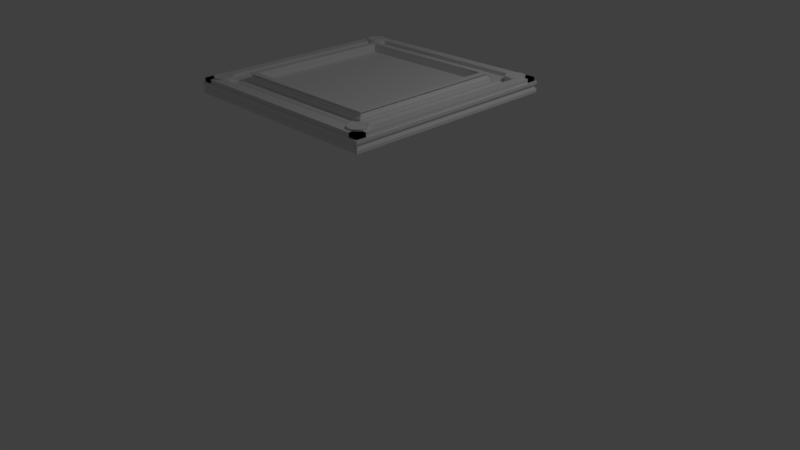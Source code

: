 # Source: Game_Table.blend  (saved by Blender 2.77.0; exported with 4.5.12 LTS)
import bpy
from mathutils import Matrix  # noqa: F401  (used for matrix-valued properties, if any)

bpy.ops.wm.read_factory_settings(use_empty=True)
scene = bpy.context.scene
scene.name = 'Scene'

# ---- collections
col_collection_1 = bpy.data.collections.new('Collection 1'); scene.collection.children.link(col_collection_1)

# ---- materials (node trees are filled in below, after node groups)
mat_material = bpy.data.materials.new('Material')
mat_material.alpha_threshold = 0.0
mat_material.use_transparent_shadow = False
mat_material.roughness = 0.5
mat_material.line_color = (0.0, 0.0, 0.0, 1.0)

# ---- material node trees

# ---- world
world_world = bpy.data.worlds.new('World'); scene.world = world_world
world_world.color = (0.05088, 0.05088, 0.05088)
world_world.use_sun_shadow = False
world_world.sun_shadow_jitter_overblur = 0.0
world_world.cycles.sampling_method = 'MANUAL'

# ---- cameras
cam_camera = bpy.data.cameras.new('Camera')
cam_camera.clip_end = 100.0
cam_camera.lens = 35.0
cam_camera.sensor_width = 32.0
cam_camera.sensor_height = 18.0
cam_camera.ortho_scale = 7.314
cam_camera.dof.focus_distance = 0.0
cam_camera.dof.aperture_fstop = 128.0

# ---- lights
light_lamp = bpy.data.lights.new('Lamp', 'POINT')
light_lamp.transmission_factor = 0.0
light_lamp.cutoff_distance = 30.0
light_lamp.energy = 100.0
light_lamp.shadow_buffer_clip_start = 1.001
light_lamp.shadow_soft_size = 0.1
light_lamp.shadow_maximum_resolution = 0.006
light_lamp.use_absolute_resolution = True

# ---- meshes
me_cylinder_006 = bpy.data.meshes.new('Cylinder.006')
me_cylinder_006.from_pydata([(0.0, 1.0, -0.2319), (-1.421e-14, 1.0, 1.0), (0.1951, 0.9808, -0.2319), (0.1951, 0.9808, 1.0), (0.3827, 0.9239, -0.2319), (0.3827, 0.9239, 1.0), (0.5556, 0.8315, -0.2319), (0.5556, 0.8315, 1.0), (0.7071, 0.7071, -0.2319), (0.7071, 0.7071, 1.0), (0.8315, 0.5556, -0.2319), (0.8315, 0.5556, 1.0), (0.9239, 0.3827, -0.2319), (0.9239, 0.3827, 1.0), (0.9808, 0.1951, -0.2319), (0.9808, 0.1951, 1.0), (1.0, 7.55e-08, -0.2319), (1.0, 7.55e-08, 1.0), (0.9808, -0.1951, -0.2319), (0.9808, -0.1951, 1.0), (0.9239, -0.3827, -0.2319), (0.9239, -0.3827, 1.0), (0.8315, -0.5556, -0.2319), (0.8315, -0.5556, 1.0), (0.7071, -0.7071, -0.2319), (0.7071, -0.7071, 1.0), (0.5556, -0.8315, -0.2319), (0.5556, -0.8315, 1.0), (0.3827, -0.9239, -0.2319), (0.3827, -0.9239, 1.0), (0.1951, -0.9808, -0.2319), (0.1951, -0.9808, 1.0), (-3.258e-07, -1.0, -0.2319), (-3.258e-07, -1.0, 1.0), (-0.1951, -0.9808, -0.2319), (-0.1951, -0.9808, 1.0), (-0.3827, -0.9239, -0.2319), (-0.3827, -0.9239, 1.0), (-0.5556, -0.8315, -0.2319), (-0.5556, -0.8315, 1.0), (-0.7071, -0.7071, -0.2319), (-0.7071, -0.7071, 1.0), (-0.8315, -0.5556, -0.2319), (-0.8315, -0.5556, 1.0), (-0.9239, -0.3827, -0.2319), (-0.9239, -0.3827, 1.0), (-0.9808, -0.1951, -0.2319), (-0.9808, -0.1951, 1.0), (-1.0, 9.656e-07, -0.2319), (-1.0, 9.656e-07, 1.0), (-0.9808, 0.1951, -0.2319), (-0.9808, 0.1951, 1.0), (-0.9239, 0.3827, -0.2319), (-0.9239, 0.3827, 1.0), (-0.8315, 0.5556, -0.2319), (-0.8315, 0.5556, 1.0), (-0.7071, 0.7071, -0.2319), (-0.7071, 0.7071, 1.0), (-0.5556, 0.8315, -0.2319), (-0.5556, 0.8315, 1.0), (-0.3827, 0.9239, -0.2319), (-0.3827, 0.9239, 1.0), (-0.1951, 0.9808, -0.2319), (-0.1951, 0.9808, 1.0), (0.1561, 0.7846, 1.0), (2.803e-08, 0.8, 1.0), (0.3061, 0.7391, 1.0), (0.4445, 0.6652, 1.0), (0.5657, 0.5657, 1.0), (0.6652, 0.4445, 1.0), (0.7391, 0.3061, 1.0), (0.7846, 0.1561, 1.0), (0.8, 1.211e-07, 1.0), (0.7846, -0.1561, 1.0), (0.7391, -0.3061, 1.0), (0.6652, -0.4445, 1.0), (0.5657, -0.5657, 1.0), (0.4445, -0.6652, 1.0), (0.3061, -0.7391, 1.0), (0.1561, -0.7846, 1.0), (-2.326e-07, -0.8, 1.0), (-0.1561, -0.7846, 1.0), (-0.3061, -0.7391, 1.0), (-0.4445, -0.6652, 1.0), (-0.5657, -0.5657, 1.0), (-0.6652, -0.4445, 1.0), (-0.7391, -0.3061, 1.0), (-0.7846, -0.1561, 1.0), (-0.8, 8.332e-07, 1.0), (-0.7846, 0.1561, 1.0), (-0.7391, 0.3061, 1.0), (-0.6652, 0.4445, 1.0), (-0.5657, 0.5657, 1.0), (-0.4445, 0.6652, 1.0), (-0.3061, 0.7391, 1.0), (-0.1561, 0.7846, 1.0), (0.1317, 0.6622, 0.9659), (3.819e-08, 0.6752, 0.9659), (0.2584, 0.6238, 0.9659), (0.3751, 0.5614, 0.9659), (0.4774, 0.4774, 0.9659), (0.5614, 0.3751, 0.9659), (0.6238, 0.2584, 0.9659), (0.6622, 0.1317, 0.9659), (0.6752, 1.487e-07, 0.9659), (0.6622, -0.1317, 0.9659), (0.6238, -0.2584, 0.9659), (0.5614, -0.3751, 0.9659), (0.4774, -0.4774, 0.9659), (0.3751, -0.5614, 0.9659), (0.2584, -0.6238, 0.9659), (0.1317, -0.6622, 0.9659), (-1.818e-07, -0.6752, 0.9659), (-0.1317, -0.6622, 0.9659), (-0.2584, -0.6238, 0.9659), (-0.3751, -0.5614, 0.9659), (-0.4774, -0.4774, 0.9659), (-0.5614, -0.3751, 0.9659), (-0.6238, -0.2584, 0.9659), (-0.6622, -0.1317, 0.9659), (-0.6752, 7.497e-07, 0.9659), (-0.6622, 0.1317, 0.9659), (-0.6238, 0.2584, 0.9659), (-0.5614, 0.3751, 0.9659), (-0.4774, 0.4774, 0.9659), (-0.3751, 0.5614, 0.9659), (-0.2584, 0.6238, 0.9659), (-0.1317, 0.6622, 0.9659), (-1.227e-14, 1.0, 0.8321), (0.1951, 0.9808, 0.8321), (0.3827, 0.9239, 0.8321), (0.5556, 0.8315, 0.8321), (0.7071, 0.7071, 0.8321), (0.8315, 0.5556, 0.8321), (0.9239, 0.3827, 0.8321), (0.9808, 0.1951, 0.8321), (1.0, 7.55e-08, 0.8321), (0.9808, -0.1951, 0.8321), (0.9239, -0.3827, 0.8321), (0.8315, -0.5556, 0.8321), (0.7071, -0.7071, 0.8321), (0.5556, -0.8315, 0.8321), (0.3827, -0.9239, 0.8321), (0.1951, -0.9808, 0.8321), (-3.258e-07, -1.0, 0.8321), (-0.1951, -0.9808, 0.8321), (-0.3827, -0.9239, 0.8321), (-0.5556, -0.8315, 0.8321), (-0.7071, -0.7071, 0.8321), (-0.8315, -0.5556, 0.8321), (-0.9239, -0.3827, 0.8321), (-0.9808, -0.1951, 0.8321), (-1.0, 9.656e-07, 0.8321), (-0.9808, 0.1951, 0.8321), (-0.9239, 0.3827, 0.8321), (-0.8315, 0.5556, 0.8321), (-0.7071, 0.7071, 0.8321), (-0.5556, 0.8315, 0.8321), (-0.3827, 0.9239, 0.8321), (-0.1951, 0.9808, 0.8321), (0.1951, 0.9808, 0.6113), (0.3827, 0.9239, 0.6113), (0.5556, 0.8315, 0.6113), (0.7071, 0.7071, 0.6113), (0.8315, 0.5556, 0.6113), (0.9239, 0.3827, 0.6113), (0.9808, 0.1951, 0.6113), (1.0, 7.55e-08, 0.6113), (0.9808, -0.1951, 0.6113), (0.9239, -0.3827, 0.6113), (0.8315, -0.5556, 0.6113), (0.7071, -0.7071, 0.6113), (0.5556, -0.8315, 0.6113), (0.3827, -0.9239, 0.6113), (0.1951, -0.9808, 0.6113), (-3.258e-07, -1.0, 0.6113), (-0.1951, -0.9808, 0.6113), (-0.3827, -0.9239, 0.6113), (-0.5556, -0.8315, 0.6113), (-0.7071, -0.7071, 0.6113), (-0.8315, -0.5556, 0.6113), (-0.9239, -0.3827, 0.6113), (-0.9808, -0.1951, 0.6113), (-1.0, 9.656e-07, 0.6113), (-0.9808, 0.1951, 0.6113), (-0.9239, 0.3827, 0.6113), (-0.8315, 0.5556, 0.6113), (-0.7071, 0.7071, 0.6113), (-0.5556, 0.8315, 0.6113), (-0.3827, 0.9239, 0.6113), (-0.1951, 0.9808, 0.6113), (-9.727e-15, 1.0, 0.6113), (9.595e-09, 0.9315, 0.7217), (0.1817, 0.9136, 0.7217), (0.3565, 0.8606, 0.7217), (0.5175, 0.7746, 0.7217), (0.6587, 0.6587, 0.7217), (0.7746, 0.5175, 0.7217), (0.8606, 0.3565, 0.7217), (0.9136, 0.1817, 0.7217), (0.9315, 9.111e-08, 0.7217), (0.9136, -0.1817, 0.7217), (0.8606, -0.3565, 0.7217), (0.7746, -0.5175, 0.7217), (0.6587, -0.6587, 0.7217), (0.5175, -0.7746, 0.7217), (0.3565, -0.8606, 0.7217), (0.1817, -0.9136, 0.7217), (-2.939e-07, -0.9315, 0.7217), (-0.1817, -0.9136, 0.7217), (-0.3565, -0.8606, 0.7217), (-0.5175, -0.7746, 0.7217), (-0.6587, -0.6587, 0.7217), (-0.7746, -0.5175, 0.7217), (-0.8606, -0.3565, 0.7217), (-0.9136, -0.1817, 0.7217), (-0.9315, 9.203e-07, 0.7217), (-0.9136, 0.1817, 0.7217), (-0.8606, 0.3565, 0.7217), (-0.7746, 0.5175, 0.7217), (-0.6587, 0.6587, 0.7217), (-0.5175, 0.7746, 0.7217), (-0.3565, 0.8606, 0.7217), (-0.1817, 0.9136, 0.7217), (0.1216, 0.6115, 0.9842), (4.179e-08, 0.6235, 0.9842), (0.2386, 0.576, 0.9842), (0.3464, 0.5184, 0.9842), (0.4408, 0.4408, 0.9842), (0.5184, 0.3464, 0.9842), (0.576, 0.2386, 0.9842), (0.6115, 0.1216, 0.9842), (0.6235, 1.617e-07, 0.9842), (0.6115, -0.1216, 0.9842), (0.576, -0.2386, 0.9842), (0.5184, -0.3464, 0.9842), (0.4408, -0.4408, 0.9842), (0.3464, -0.5184, 0.9842), (0.2386, -0.576, 0.9842), (0.1216, -0.6115, 0.9842), (-1.614e-07, -0.6235, 0.9842), (-0.1216, -0.6115, 0.9842), (-0.2386, -0.576, 0.9842), (-0.3464, -0.5184, 0.9842), (-0.4408, -0.4408, 0.9842), (-0.5184, -0.3464, 0.9842), (-0.576, -0.2386, 0.9842), (-0.6115, -0.1216, 0.9842), (-0.6235, 7.167e-07, 0.9842), (-0.6115, 0.1216, 0.9842), (-0.576, 0.2386, 0.9842), (-0.5184, 0.3464, 0.9842), (-0.4408, 0.4409, 0.9842), (-0.3464, 0.5184, 0.9842), (-0.2386, 0.576, 0.9842), (-0.1216, 0.6115, 0.9842)], [], [(128, 1, 3, 129), (129, 3, 5, 130), (130, 5, 7, 131), (131, 7, 9, 132), (132, 9, 11, 133), (133, 11, 13, 134), (134, 13, 15, 135), (135, 15, 17, 136), (136, 17, 19, 137), (137, 19, 21, 138), (138, 21, 23, 139), (139, 23, 25, 140), (140, 25, 27, 141), (141, 27, 29, 142), (142, 29, 31, 143), (143, 31, 33, 144), (144, 33, 35, 145), (145, 35, 37, 146), (146, 37, 39, 147), (147, 39, 41, 148), (148, 41, 43, 149), (149, 43, 45, 150), (150, 45, 47, 151), (151, 47, 49, 152), (152, 49, 51, 153), (153, 51, 53, 154), (154, 53, 55, 155), (155, 55, 57, 156), (156, 57, 59, 157), (157, 59, 61, 158), (23, 21, 74, 75), (158, 61, 63, 159), (159, 63, 1, 128), (0, 2, 4, 6, 8, 10, 12, 14, 16, 18, 20, 22, 24, 26, 28, 30, 32, 34, 36, 38, 40, 42, 44, 46, 48, 50, 52, 54, 56, 58, 60, 62), (68, 67, 99, 100), (41, 39, 83, 84), (59, 57, 92, 93), (15, 13, 70, 71), (33, 31, 79, 80), (51, 49, 88, 89), (7, 5, 66, 67), (25, 23, 75, 76), (43, 41, 84, 85), (61, 59, 93, 94), (17, 15, 71, 72), (35, 33, 80, 81), (53, 51, 89, 90), (9, 7, 67, 68), (27, 25, 76, 77), (45, 43, 85, 86), (63, 61, 94, 95), (19, 17, 72, 73), (37, 35, 81, 82), (55, 53, 90, 91), (11, 9, 68, 69), (29, 27, 77, 78), (47, 45, 86, 87), (3, 1, 65, 64), (1, 63, 95, 65), (21, 19, 73, 74), (39, 37, 82, 83), (57, 55, 91, 92), (13, 11, 69, 70), (31, 29, 78, 79), (49, 47, 87, 88), (5, 3, 64, 66), (119, 118, 246, 247), (95, 94, 126, 127), (82, 81, 113, 114), (69, 68, 100, 101), (65, 95, 127, 97), (83, 82, 114, 115), (70, 69, 101, 102), (84, 83, 115, 116), (71, 70, 102, 103), (85, 84, 116, 117), (72, 71, 103, 104), (86, 85, 117, 118), (73, 72, 104, 105), (87, 86, 118, 119), (74, 73, 105, 106), (88, 87, 119, 120), (75, 74, 106, 107), (89, 88, 120, 121), (76, 75, 107, 108), (90, 89, 121, 122), (77, 76, 108, 109), (91, 90, 122, 123), (78, 77, 109, 110), (64, 65, 97, 96), (92, 91, 123, 124), (79, 78, 110, 111), (66, 64, 96, 98), (93, 92, 124, 125), (80, 79, 111, 112), (67, 66, 98, 99), (94, 93, 125, 126), (81, 80, 112, 113), (223, 159, 128, 192), (222, 158, 159, 223), (221, 157, 158, 222), (220, 156, 157, 221), (219, 155, 156, 220), (218, 154, 155, 219), (217, 153, 154, 218), (216, 152, 153, 217), (215, 151, 152, 216), (214, 150, 151, 215), (213, 149, 150, 214), (212, 148, 149, 213), (211, 147, 148, 212), (210, 146, 147, 211), (209, 145, 146, 210), (208, 144, 145, 209), (207, 143, 144, 208), (206, 142, 143, 207), (205, 141, 142, 206), (204, 140, 141, 205), (203, 139, 140, 204), (202, 138, 139, 203), (201, 137, 138, 202), (200, 136, 137, 201), (199, 135, 136, 200), (198, 134, 135, 199), (197, 133, 134, 198), (196, 132, 133, 197), (195, 131, 132, 196), (194, 130, 131, 195), (193, 129, 130, 194), (192, 128, 129, 193), (0, 191, 160, 2), (2, 160, 161, 4), (4, 161, 162, 6), (6, 162, 163, 8), (8, 163, 164, 10), (10, 164, 165, 12), (12, 165, 166, 14), (14, 166, 167, 16), (16, 167, 168, 18), (18, 168, 169, 20), (20, 169, 170, 22), (22, 170, 171, 24), (24, 171, 172, 26), (26, 172, 173, 28), (28, 173, 174, 30), (30, 174, 175, 32), (32, 175, 176, 34), (34, 176, 177, 36), (36, 177, 178, 38), (38, 178, 179, 40), (40, 179, 180, 42), (42, 180, 181, 44), (44, 181, 182, 46), (46, 182, 183, 48), (48, 183, 184, 50), (50, 184, 185, 52), (52, 185, 186, 54), (54, 186, 187, 56), (56, 187, 188, 58), (58, 188, 189, 60), (60, 189, 190, 62), (62, 190, 191, 0), (191, 192, 193, 160), (160, 193, 194, 161), (161, 194, 195, 162), (162, 195, 196, 163), (163, 196, 197, 164), (164, 197, 198, 165), (165, 198, 199, 166), (166, 199, 200, 167), (167, 200, 201, 168), (168, 201, 202, 169), (169, 202, 203, 170), (170, 203, 204, 171), (171, 204, 205, 172), (172, 205, 206, 173), (173, 206, 207, 174), (174, 207, 208, 175), (175, 208, 209, 176), (176, 209, 210, 177), (177, 210, 211, 178), (178, 211, 212, 179), (179, 212, 213, 180), (180, 213, 214, 181), (181, 214, 215, 182), (182, 215, 216, 183), (183, 216, 217, 184), (184, 217, 218, 185), (185, 218, 219, 186), (186, 219, 220, 187), (187, 220, 221, 188), (188, 221, 222, 189), (189, 222, 223, 190), (190, 223, 192, 191), (224, 225, 255, 254, 253, 252, 251, 250, 249, 248, 247, 246, 245, 244, 243, 242, 241, 240, 239, 238, 237, 236, 235, 234, 233, 232, 231, 230, 229, 228, 227, 226), (106, 105, 233, 234), (120, 119, 247, 248), (107, 106, 234, 235), (121, 120, 248, 249), (108, 107, 235, 236), (122, 121, 249, 250), (109, 108, 236, 237), (123, 122, 250, 251), (110, 109, 237, 238), (96, 97, 225, 224), (124, 123, 251, 252), (111, 110, 238, 239), (98, 96, 224, 226), (125, 124, 252, 253), (112, 111, 239, 240), (99, 98, 226, 227), (126, 125, 253, 254), (113, 112, 240, 241), (100, 99, 227, 228), (127, 126, 254, 255), (114, 113, 241, 242), (101, 100, 228, 229), (97, 127, 255, 225), (115, 114, 242, 243), (102, 101, 229, 230), (116, 115, 243, 244), (103, 102, 230, 231), (117, 116, 244, 245), (104, 103, 231, 232), (118, 117, 245, 246), (105, 104, 232, 233)])
me_cylinder_006.use_remesh_preserve_volume = False
me_cylinder_006.use_remesh_preserve_attributes = False
me_cylinder_006.use_mirror_vertex_groups = False
me_cylinder_006.update()
me_cylinder_005 = bpy.data.meshes.new('Cylinder.005')
me_cylinder_005.from_pydata([(0.0, 1.0, -0.2319), (-1.421e-14, 1.0, 1.0), (0.1951, 0.9808, -0.2319), (0.1951, 0.9808, 1.0), (0.3827, 0.9239, -0.2319), (0.3827, 0.9239, 1.0), (0.5556, 0.8315, -0.2319), (0.5556, 0.8315, 1.0), (0.7071, 0.7071, -0.2319), (0.7071, 0.7071, 1.0), (0.8315, 0.5556, -0.2319), (0.8315, 0.5556, 1.0), (0.9239, 0.3827, -0.2319), (0.9239, 0.3827, 1.0), (0.9808, 0.1951, -0.2319), (0.9808, 0.1951, 1.0), (1.0, 7.55e-08, -0.2319), (1.0, 7.55e-08, 1.0), (0.9808, -0.1951, -0.2319), (0.9808, -0.1951, 1.0), (0.9239, -0.3827, -0.2319), (0.9239, -0.3827, 1.0), (0.8315, -0.5556, -0.2319), (0.8315, -0.5556, 1.0), (0.7071, -0.7071, -0.2319), (0.7071, -0.7071, 1.0), (0.5556, -0.8315, -0.2319), (0.5556, -0.8315, 1.0), (0.3827, -0.9239, -0.2319), (0.3827, -0.9239, 1.0), (0.1951, -0.9808, -0.2319), (0.1951, -0.9808, 1.0), (-3.258e-07, -1.0, -0.2319), (-3.258e-07, -1.0, 1.0), (-0.1951, -0.9808, -0.2319), (-0.1951, -0.9808, 1.0), (-0.3827, -0.9239, -0.2319), (-0.3827, -0.9239, 1.0), (-0.5556, -0.8315, -0.2319), (-0.5556, -0.8315, 1.0), (-0.7071, -0.7071, -0.2319), (-0.7071, -0.7071, 1.0), (-0.8315, -0.5556, -0.2319), (-0.8315, -0.5556, 1.0), (-0.9239, -0.3827, -0.2319), (-0.9239, -0.3827, 1.0), (-0.9808, -0.1951, -0.2319), (-0.9808, -0.1951, 1.0), (-1.0, 9.656e-07, -0.2319), (-1.0, 9.656e-07, 1.0), (-0.9808, 0.1951, -0.2319), (-0.9808, 0.1951, 1.0), (-0.9239, 0.3827, -0.2319), (-0.9239, 0.3827, 1.0), (-0.8315, 0.5556, -0.2319), (-0.8315, 0.5556, 1.0), (-0.7071, 0.7071, -0.2319), (-0.7071, 0.7071, 1.0), (-0.5556, 0.8315, -0.2319), (-0.5556, 0.8315, 1.0), (-0.3827, 0.9239, -0.2319), (-0.3827, 0.9239, 1.0), (-0.1951, 0.9808, -0.2319), (-0.1951, 0.9808, 1.0), (0.1561, 0.7846, 1.0), (2.803e-08, 0.8, 1.0), (0.3061, 0.7391, 1.0), (0.4445, 0.6652, 1.0), (0.5657, 0.5657, 1.0), (0.6652, 0.4445, 1.0), (0.7391, 0.3061, 1.0), (0.7846, 0.1561, 1.0), (0.8, 1.211e-07, 1.0), (0.7846, -0.1561, 1.0), (0.7391, -0.3061, 1.0), (0.6652, -0.4445, 1.0), (0.5657, -0.5657, 1.0), (0.4445, -0.6652, 1.0), (0.3061, -0.7391, 1.0), (0.1561, -0.7846, 1.0), (-2.326e-07, -0.8, 1.0), (-0.1561, -0.7846, 1.0), (-0.3061, -0.7391, 1.0), (-0.4445, -0.6652, 1.0), (-0.5657, -0.5657, 1.0), (-0.6652, -0.4445, 1.0), (-0.7391, -0.3061, 1.0), (-0.7846, -0.1561, 1.0), (-0.8, 8.332e-07, 1.0), (-0.7846, 0.1561, 1.0), (-0.7391, 0.3061, 1.0), (-0.6652, 0.4445, 1.0), (-0.5657, 0.5657, 1.0), (-0.4445, 0.6652, 1.0), (-0.3061, 0.7391, 1.0), (-0.1561, 0.7846, 1.0), (0.1317, 0.6622, 0.9659), (3.819e-08, 0.6752, 0.9659), (0.2584, 0.6238, 0.9659), (0.3751, 0.5614, 0.9659), (0.4774, 0.4774, 0.9659), (0.5614, 0.3751, 0.9659), (0.6238, 0.2584, 0.9659), (0.6622, 0.1317, 0.9659), (0.6752, 1.487e-07, 0.9659), (0.6622, -0.1317, 0.9659), (0.6238, -0.2584, 0.9659), (0.5614, -0.3751, 0.9659), (0.4774, -0.4774, 0.9659), (0.3751, -0.5614, 0.9659), (0.2584, -0.6238, 0.9659), (0.1317, -0.6622, 0.9659), (-1.818e-07, -0.6752, 0.9659), (-0.1317, -0.6622, 0.9659), (-0.2584, -0.6238, 0.9659), (-0.3751, -0.5614, 0.9659), (-0.4774, -0.4774, 0.9659), (-0.5614, -0.3751, 0.9659), (-0.6238, -0.2584, 0.9659), (-0.6622, -0.1317, 0.9659), (-0.6752, 7.497e-07, 0.9659), (-0.6622, 0.1317, 0.9659), (-0.6238, 0.2584, 0.9659), (-0.5614, 0.3751, 0.9659), (-0.4774, 0.4774, 0.9659), (-0.3751, 0.5614, 0.9659), (-0.2584, 0.6238, 0.9659), (-0.1317, 0.6622, 0.9659), (-1.227e-14, 1.0, 0.8321), (0.1951, 0.9808, 0.8321), (0.3827, 0.9239, 0.8321), (0.5556, 0.8315, 0.8321), (0.7071, 0.7071, 0.8321), (0.8315, 0.5556, 0.8321), (0.9239, 0.3827, 0.8321), (0.9808, 0.1951, 0.8321), (1.0, 7.55e-08, 0.8321), (0.9808, -0.1951, 0.8321), (0.9239, -0.3827, 0.8321), (0.8315, -0.5556, 0.8321), (0.7071, -0.7071, 0.8321), (0.5556, -0.8315, 0.8321), (0.3827, -0.9239, 0.8321), (0.1951, -0.9808, 0.8321), (-3.258e-07, -1.0, 0.8321), (-0.1951, -0.9808, 0.8321), (-0.3827, -0.9239, 0.8321), (-0.5556, -0.8315, 0.8321), (-0.7071, -0.7071, 0.8321), (-0.8315, -0.5556, 0.8321), (-0.9239, -0.3827, 0.8321), (-0.9808, -0.1951, 0.8321), (-1.0, 9.656e-07, 0.8321), (-0.9808, 0.1951, 0.8321), (-0.9239, 0.3827, 0.8321), (-0.8315, 0.5556, 0.8321), (-0.7071, 0.7071, 0.8321), (-0.5556, 0.8315, 0.8321), (-0.3827, 0.9239, 0.8321), (-0.1951, 0.9808, 0.8321), (0.1951, 0.9808, 0.6113), (0.3827, 0.9239, 0.6113), (0.5556, 0.8315, 0.6113), (0.7071, 0.7071, 0.6113), (0.8315, 0.5556, 0.6113), (0.9239, 0.3827, 0.6113), (0.9808, 0.1951, 0.6113), (1.0, 7.55e-08, 0.6113), (0.9808, -0.1951, 0.6113), (0.9239, -0.3827, 0.6113), (0.8315, -0.5556, 0.6113), (0.7071, -0.7071, 0.6113), (0.5556, -0.8315, 0.6113), (0.3827, -0.9239, 0.6113), (0.1951, -0.9808, 0.6113), (-3.258e-07, -1.0, 0.6113), (-0.1951, -0.9808, 0.6113), (-0.3827, -0.9239, 0.6113), (-0.5556, -0.8315, 0.6113), (-0.7071, -0.7071, 0.6113), (-0.8315, -0.5556, 0.6113), (-0.9239, -0.3827, 0.6113), (-0.9808, -0.1951, 0.6113), (-1.0, 9.656e-07, 0.6113), (-0.9808, 0.1951, 0.6113), (-0.9239, 0.3827, 0.6113), (-0.8315, 0.5556, 0.6113), (-0.7071, 0.7071, 0.6113), (-0.5556, 0.8315, 0.6113), (-0.3827, 0.9239, 0.6113), (-0.1951, 0.9808, 0.6113), (-9.727e-15, 1.0, 0.6113), (9.595e-09, 0.9315, 0.7217), (0.1817, 0.9136, 0.7217), (0.3565, 0.8606, 0.7217), (0.5175, 0.7746, 0.7217), (0.6587, 0.6587, 0.7217), (0.7746, 0.5175, 0.7217), (0.8606, 0.3565, 0.7217), (0.9136, 0.1817, 0.7217), (0.9315, 9.111e-08, 0.7217), (0.9136, -0.1817, 0.7217), (0.8606, -0.3565, 0.7217), (0.7746, -0.5175, 0.7217), (0.6587, -0.6587, 0.7217), (0.5175, -0.7746, 0.7217), (0.3565, -0.8606, 0.7217), (0.1817, -0.9136, 0.7217), (-2.939e-07, -0.9315, 0.7217), (-0.1817, -0.9136, 0.7217), (-0.3565, -0.8606, 0.7217), (-0.5175, -0.7746, 0.7217), (-0.6587, -0.6587, 0.7217), (-0.7746, -0.5175, 0.7217), (-0.8606, -0.3565, 0.7217), (-0.9136, -0.1817, 0.7217), (-0.9315, 9.203e-07, 0.7217), (-0.9136, 0.1817, 0.7217), (-0.8606, 0.3565, 0.7217), (-0.7746, 0.5175, 0.7217), (-0.6587, 0.6587, 0.7217), (-0.5175, 0.7746, 0.7217), (-0.3565, 0.8606, 0.7217), (-0.1817, 0.9136, 0.7217), (0.1216, 0.6115, 0.9842), (4.179e-08, 0.6235, 0.9842), (0.2386, 0.576, 0.9842), (0.3464, 0.5184, 0.9842), (0.4408, 0.4408, 0.9842), (0.5184, 0.3464, 0.9842), (0.576, 0.2386, 0.9842), (0.6115, 0.1216, 0.9842), (0.6235, 1.617e-07, 0.9842), (0.6115, -0.1216, 0.9842), (0.576, -0.2386, 0.9842), (0.5184, -0.3464, 0.9842), (0.4408, -0.4408, 0.9842), (0.3464, -0.5184, 0.9842), (0.2386, -0.576, 0.9842), (0.1216, -0.6115, 0.9842), (-1.614e-07, -0.6235, 0.9842), (-0.1216, -0.6115, 0.9842), (-0.2386, -0.576, 0.9842), (-0.3464, -0.5184, 0.9842), (-0.4408, -0.4408, 0.9842), (-0.5184, -0.3464, 0.9842), (-0.576, -0.2386, 0.9842), (-0.6115, -0.1216, 0.9842), (-0.6235, 7.167e-07, 0.9842), (-0.6115, 0.1216, 0.9842), (-0.576, 0.2386, 0.9842), (-0.5184, 0.3464, 0.9842), (-0.4408, 0.4409, 0.9842), (-0.3464, 0.5184, 0.9842), (-0.2386, 0.576, 0.9842), (-0.1216, 0.6115, 0.9842)], [], [(128, 1, 3, 129), (129, 3, 5, 130), (130, 5, 7, 131), (131, 7, 9, 132), (132, 9, 11, 133), (133, 11, 13, 134), (134, 13, 15, 135), (135, 15, 17, 136), (136, 17, 19, 137), (137, 19, 21, 138), (138, 21, 23, 139), (139, 23, 25, 140), (140, 25, 27, 141), (141, 27, 29, 142), (142, 29, 31, 143), (143, 31, 33, 144), (144, 33, 35, 145), (145, 35, 37, 146), (146, 37, 39, 147), (147, 39, 41, 148), (148, 41, 43, 149), (149, 43, 45, 150), (150, 45, 47, 151), (151, 47, 49, 152), (152, 49, 51, 153), (153, 51, 53, 154), (154, 53, 55, 155), (155, 55, 57, 156), (156, 57, 59, 157), (157, 59, 61, 158), (23, 21, 74, 75), (158, 61, 63, 159), (159, 63, 1, 128), (0, 2, 4, 6, 8, 10, 12, 14, 16, 18, 20, 22, 24, 26, 28, 30, 32, 34, 36, 38, 40, 42, 44, 46, 48, 50, 52, 54, 56, 58, 60, 62), (68, 67, 99, 100), (41, 39, 83, 84), (59, 57, 92, 93), (15, 13, 70, 71), (33, 31, 79, 80), (51, 49, 88, 89), (7, 5, 66, 67), (25, 23, 75, 76), (43, 41, 84, 85), (61, 59, 93, 94), (17, 15, 71, 72), (35, 33, 80, 81), (53, 51, 89, 90), (9, 7, 67, 68), (27, 25, 76, 77), (45, 43, 85, 86), (63, 61, 94, 95), (19, 17, 72, 73), (37, 35, 81, 82), (55, 53, 90, 91), (11, 9, 68, 69), (29, 27, 77, 78), (47, 45, 86, 87), (3, 1, 65, 64), (1, 63, 95, 65), (21, 19, 73, 74), (39, 37, 82, 83), (57, 55, 91, 92), (13, 11, 69, 70), (31, 29, 78, 79), (49, 47, 87, 88), (5, 3, 64, 66), (119, 118, 246, 247), (95, 94, 126, 127), (82, 81, 113, 114), (69, 68, 100, 101), (65, 95, 127, 97), (83, 82, 114, 115), (70, 69, 101, 102), (84, 83, 115, 116), (71, 70, 102, 103), (85, 84, 116, 117), (72, 71, 103, 104), (86, 85, 117, 118), (73, 72, 104, 105), (87, 86, 118, 119), (74, 73, 105, 106), (88, 87, 119, 120), (75, 74, 106, 107), (89, 88, 120, 121), (76, 75, 107, 108), (90, 89, 121, 122), (77, 76, 108, 109), (91, 90, 122, 123), (78, 77, 109, 110), (64, 65, 97, 96), (92, 91, 123, 124), (79, 78, 110, 111), (66, 64, 96, 98), (93, 92, 124, 125), (80, 79, 111, 112), (67, 66, 98, 99), (94, 93, 125, 126), (81, 80, 112, 113), (223, 159, 128, 192), (222, 158, 159, 223), (221, 157, 158, 222), (220, 156, 157, 221), (219, 155, 156, 220), (218, 154, 155, 219), (217, 153, 154, 218), (216, 152, 153, 217), (215, 151, 152, 216), (214, 150, 151, 215), (213, 149, 150, 214), (212, 148, 149, 213), (211, 147, 148, 212), (210, 146, 147, 211), (209, 145, 146, 210), (208, 144, 145, 209), (207, 143, 144, 208), (206, 142, 143, 207), (205, 141, 142, 206), (204, 140, 141, 205), (203, 139, 140, 204), (202, 138, 139, 203), (201, 137, 138, 202), (200, 136, 137, 201), (199, 135, 136, 200), (198, 134, 135, 199), (197, 133, 134, 198), (196, 132, 133, 197), (195, 131, 132, 196), (194, 130, 131, 195), (193, 129, 130, 194), (192, 128, 129, 193), (0, 191, 160, 2), (2, 160, 161, 4), (4, 161, 162, 6), (6, 162, 163, 8), (8, 163, 164, 10), (10, 164, 165, 12), (12, 165, 166, 14), (14, 166, 167, 16), (16, 167, 168, 18), (18, 168, 169, 20), (20, 169, 170, 22), (22, 170, 171, 24), (24, 171, 172, 26), (26, 172, 173, 28), (28, 173, 174, 30), (30, 174, 175, 32), (32, 175, 176, 34), (34, 176, 177, 36), (36, 177, 178, 38), (38, 178, 179, 40), (40, 179, 180, 42), (42, 180, 181, 44), (44, 181, 182, 46), (46, 182, 183, 48), (48, 183, 184, 50), (50, 184, 185, 52), (52, 185, 186, 54), (54, 186, 187, 56), (56, 187, 188, 58), (58, 188, 189, 60), (60, 189, 190, 62), (62, 190, 191, 0), (191, 192, 193, 160), (160, 193, 194, 161), (161, 194, 195, 162), (162, 195, 196, 163), (163, 196, 197, 164), (164, 197, 198, 165), (165, 198, 199, 166), (166, 199, 200, 167), (167, 200, 201, 168), (168, 201, 202, 169), (169, 202, 203, 170), (170, 203, 204, 171), (171, 204, 205, 172), (172, 205, 206, 173), (173, 206, 207, 174), (174, 207, 208, 175), (175, 208, 209, 176), (176, 209, 210, 177), (177, 210, 211, 178), (178, 211, 212, 179), (179, 212, 213, 180), (180, 213, 214, 181), (181, 214, 215, 182), (182, 215, 216, 183), (183, 216, 217, 184), (184, 217, 218, 185), (185, 218, 219, 186), (186, 219, 220, 187), (187, 220, 221, 188), (188, 221, 222, 189), (189, 222, 223, 190), (190, 223, 192, 191), (224, 225, 255, 254, 253, 252, 251, 250, 249, 248, 247, 246, 245, 244, 243, 242, 241, 240, 239, 238, 237, 236, 235, 234, 233, 232, 231, 230, 229, 228, 227, 226), (106, 105, 233, 234), (120, 119, 247, 248), (107, 106, 234, 235), (121, 120, 248, 249), (108, 107, 235, 236), (122, 121, 249, 250), (109, 108, 236, 237), (123, 122, 250, 251), (110, 109, 237, 238), (96, 97, 225, 224), (124, 123, 251, 252), (111, 110, 238, 239), (98, 96, 224, 226), (125, 124, 252, 253), (112, 111, 239, 240), (99, 98, 226, 227), (126, 125, 253, 254), (113, 112, 240, 241), (100, 99, 227, 228), (127, 126, 254, 255), (114, 113, 241, 242), (101, 100, 228, 229), (97, 127, 255, 225), (115, 114, 242, 243), (102, 101, 229, 230), (116, 115, 243, 244), (103, 102, 230, 231), (117, 116, 244, 245), (104, 103, 231, 232), (118, 117, 245, 246), (105, 104, 232, 233)])
me_cylinder_005.use_remesh_preserve_volume = False
me_cylinder_005.use_remesh_preserve_attributes = False
me_cylinder_005.use_mirror_vertex_groups = False
me_cylinder_005.update()
me_cylinder_004 = bpy.data.meshes.new('Cylinder.004')
me_cylinder_004.from_pydata([(0.0, 1.0, -0.2319), (-1.421e-14, 1.0, 1.0), (0.1951, 0.9808, -0.2319), (0.1951, 0.9808, 1.0), (0.3827, 0.9239, -0.2319), (0.3827, 0.9239, 1.0), (0.5556, 0.8315, -0.2319), (0.5556, 0.8315, 1.0), (0.7071, 0.7071, -0.2319), (0.7071, 0.7071, 1.0), (0.8315, 0.5556, -0.2319), (0.8315, 0.5556, 1.0), (0.9239, 0.3827, -0.2319), (0.9239, 0.3827, 1.0), (0.9808, 0.1951, -0.2319), (0.9808, 0.1951, 1.0), (1.0, 7.55e-08, -0.2319), (1.0, 7.55e-08, 1.0), (0.9808, -0.1951, -0.2319), (0.9808, -0.1951, 1.0), (0.9239, -0.3827, -0.2319), (0.9239, -0.3827, 1.0), (0.8315, -0.5556, -0.2319), (0.8315, -0.5556, 1.0), (0.7071, -0.7071, -0.2319), (0.7071, -0.7071, 1.0), (0.5556, -0.8315, -0.2319), (0.5556, -0.8315, 1.0), (0.3827, -0.9239, -0.2319), (0.3827, -0.9239, 1.0), (0.1951, -0.9808, -0.2319), (0.1951, -0.9808, 1.0), (-3.258e-07, -1.0, -0.2319), (-3.258e-07, -1.0, 1.0), (-0.1951, -0.9808, -0.2319), (-0.1951, -0.9808, 1.0), (-0.3827, -0.9239, -0.2319), (-0.3827, -0.9239, 1.0), (-0.5556, -0.8315, -0.2319), (-0.5556, -0.8315, 1.0), (-0.7071, -0.7071, -0.2319), (-0.7071, -0.7071, 1.0), (-0.8315, -0.5556, -0.2319), (-0.8315, -0.5556, 1.0), (-0.9239, -0.3827, -0.2319), (-0.9239, -0.3827, 1.0), (-0.9808, -0.1951, -0.2319), (-0.9808, -0.1951, 1.0), (-1.0, 9.656e-07, -0.2319), (-1.0, 9.656e-07, 1.0), (-0.9808, 0.1951, -0.2319), (-0.9808, 0.1951, 1.0), (-0.9239, 0.3827, -0.2319), (-0.9239, 0.3827, 1.0), (-0.8315, 0.5556, -0.2319), (-0.8315, 0.5556, 1.0), (-0.7071, 0.7071, -0.2319), (-0.7071, 0.7071, 1.0), (-0.5556, 0.8315, -0.2319), (-0.5556, 0.8315, 1.0), (-0.3827, 0.9239, -0.2319), (-0.3827, 0.9239, 1.0), (-0.1951, 0.9808, -0.2319), (-0.1951, 0.9808, 1.0), (0.1561, 0.7846, 1.0), (2.803e-08, 0.8, 1.0), (0.3061, 0.7391, 1.0), (0.4445, 0.6652, 1.0), (0.5657, 0.5657, 1.0), (0.6652, 0.4445, 1.0), (0.7391, 0.3061, 1.0), (0.7846, 0.1561, 1.0), (0.8, 1.211e-07, 1.0), (0.7846, -0.1561, 1.0), (0.7391, -0.3061, 1.0), (0.6652, -0.4445, 1.0), (0.5657, -0.5657, 1.0), (0.4445, -0.6652, 1.0), (0.3061, -0.7391, 1.0), (0.1561, -0.7846, 1.0), (-2.326e-07, -0.8, 1.0), (-0.1561, -0.7846, 1.0), (-0.3061, -0.7391, 1.0), (-0.4445, -0.6652, 1.0), (-0.5657, -0.5657, 1.0), (-0.6652, -0.4445, 1.0), (-0.7391, -0.3061, 1.0), (-0.7846, -0.1561, 1.0), (-0.8, 8.332e-07, 1.0), (-0.7846, 0.1561, 1.0), (-0.7391, 0.3061, 1.0), (-0.6652, 0.4445, 1.0), (-0.5657, 0.5657, 1.0), (-0.4445, 0.6652, 1.0), (-0.3061, 0.7391, 1.0), (-0.1561, 0.7846, 1.0), (0.1317, 0.6622, 0.9659), (3.819e-08, 0.6752, 0.9659), (0.2584, 0.6238, 0.9659), (0.3751, 0.5614, 0.9659), (0.4774, 0.4774, 0.9659), (0.5614, 0.3751, 0.9659), (0.6238, 0.2584, 0.9659), (0.6622, 0.1317, 0.9659), (0.6752, 1.487e-07, 0.9659), (0.6622, -0.1317, 0.9659), (0.6238, -0.2584, 0.9659), (0.5614, -0.3751, 0.9659), (0.4774, -0.4774, 0.9659), (0.3751, -0.5614, 0.9659), (0.2584, -0.6238, 0.9659), (0.1317, -0.6622, 0.9659), (-1.818e-07, -0.6752, 0.9659), (-0.1317, -0.6622, 0.9659), (-0.2584, -0.6238, 0.9659), (-0.3751, -0.5614, 0.9659), (-0.4774, -0.4774, 0.9659), (-0.5614, -0.3751, 0.9659), (-0.6238, -0.2584, 0.9659), (-0.6622, -0.1317, 0.9659), (-0.6752, 7.497e-07, 0.9659), (-0.6622, 0.1317, 0.9659), (-0.6238, 0.2584, 0.9659), (-0.5614, 0.3751, 0.9659), (-0.4774, 0.4774, 0.9659), (-0.3751, 0.5614, 0.9659), (-0.2584, 0.6238, 0.9659), (-0.1317, 0.6622, 0.9659), (-1.227e-14, 1.0, 0.8321), (0.1951, 0.9808, 0.8321), (0.3827, 0.9239, 0.8321), (0.5556, 0.8315, 0.8321), (0.7071, 0.7071, 0.8321), (0.8315, 0.5556, 0.8321), (0.9239, 0.3827, 0.8321), (0.9808, 0.1951, 0.8321), (1.0, 7.55e-08, 0.8321), (0.9808, -0.1951, 0.8321), (0.9239, -0.3827, 0.8321), (0.8315, -0.5556, 0.8321), (0.7071, -0.7071, 0.8321), (0.5556, -0.8315, 0.8321), (0.3827, -0.9239, 0.8321), (0.1951, -0.9808, 0.8321), (-3.258e-07, -1.0, 0.8321), (-0.1951, -0.9808, 0.8321), (-0.3827, -0.9239, 0.8321), (-0.5556, -0.8315, 0.8321), (-0.7071, -0.7071, 0.8321), (-0.8315, -0.5556, 0.8321), (-0.9239, -0.3827, 0.8321), (-0.9808, -0.1951, 0.8321), (-1.0, 9.656e-07, 0.8321), (-0.9808, 0.1951, 0.8321), (-0.9239, 0.3827, 0.8321), (-0.8315, 0.5556, 0.8321), (-0.7071, 0.7071, 0.8321), (-0.5556, 0.8315, 0.8321), (-0.3827, 0.9239, 0.8321), (-0.1951, 0.9808, 0.8321), (0.1951, 0.9808, 0.6113), (0.3827, 0.9239, 0.6113), (0.5556, 0.8315, 0.6113), (0.7071, 0.7071, 0.6113), (0.8315, 0.5556, 0.6113), (0.9239, 0.3827, 0.6113), (0.9808, 0.1951, 0.6113), (1.0, 7.55e-08, 0.6113), (0.9808, -0.1951, 0.6113), (0.9239, -0.3827, 0.6113), (0.8315, -0.5556, 0.6113), (0.7071, -0.7071, 0.6113), (0.5556, -0.8315, 0.6113), (0.3827, -0.9239, 0.6113), (0.1951, -0.9808, 0.6113), (-3.258e-07, -1.0, 0.6113), (-0.1951, -0.9808, 0.6113), (-0.3827, -0.9239, 0.6113), (-0.5556, -0.8315, 0.6113), (-0.7071, -0.7071, 0.6113), (-0.8315, -0.5556, 0.6113), (-0.9239, -0.3827, 0.6113), (-0.9808, -0.1951, 0.6113), (-1.0, 9.656e-07, 0.6113), (-0.9808, 0.1951, 0.6113), (-0.9239, 0.3827, 0.6113), (-0.8315, 0.5556, 0.6113), (-0.7071, 0.7071, 0.6113), (-0.5556, 0.8315, 0.6113), (-0.3827, 0.9239, 0.6113), (-0.1951, 0.9808, 0.6113), (-9.727e-15, 1.0, 0.6113), (9.595e-09, 0.9315, 0.7217), (0.1817, 0.9136, 0.7217), (0.3565, 0.8606, 0.7217), (0.5175, 0.7746, 0.7217), (0.6587, 0.6587, 0.7217), (0.7746, 0.5175, 0.7217), (0.8606, 0.3565, 0.7217), (0.9136, 0.1817, 0.7217), (0.9315, 9.111e-08, 0.7217), (0.9136, -0.1817, 0.7217), (0.8606, -0.3565, 0.7217), (0.7746, -0.5175, 0.7217), (0.6587, -0.6587, 0.7217), (0.5175, -0.7746, 0.7217), (0.3565, -0.8606, 0.7217), (0.1817, -0.9136, 0.7217), (-2.939e-07, -0.9315, 0.7217), (-0.1817, -0.9136, 0.7217), (-0.3565, -0.8606, 0.7217), (-0.5175, -0.7746, 0.7217), (-0.6587, -0.6587, 0.7217), (-0.7746, -0.5175, 0.7217), (-0.8606, -0.3565, 0.7217), (-0.9136, -0.1817, 0.7217), (-0.9315, 9.203e-07, 0.7217), (-0.9136, 0.1817, 0.7217), (-0.8606, 0.3565, 0.7217), (-0.7746, 0.5175, 0.7217), (-0.6587, 0.6587, 0.7217), (-0.5175, 0.7746, 0.7217), (-0.3565, 0.8606, 0.7217), (-0.1817, 0.9136, 0.7217), (0.1216, 0.6115, 0.9842), (4.179e-08, 0.6235, 0.9842), (0.2386, 0.576, 0.9842), (0.3464, 0.5184, 0.9842), (0.4408, 0.4408, 0.9842), (0.5184, 0.3464, 0.9842), (0.576, 0.2386, 0.9842), (0.6115, 0.1216, 0.9842), (0.6235, 1.617e-07, 0.9842), (0.6115, -0.1216, 0.9842), (0.576, -0.2386, 0.9842), (0.5184, -0.3464, 0.9842), (0.4408, -0.4408, 0.9842), (0.3464, -0.5184, 0.9842), (0.2386, -0.576, 0.9842), (0.1216, -0.6115, 0.9842), (-1.614e-07, -0.6235, 0.9842), (-0.1216, -0.6115, 0.9842), (-0.2386, -0.576, 0.9842), (-0.3464, -0.5184, 0.9842), (-0.4408, -0.4408, 0.9842), (-0.5184, -0.3464, 0.9842), (-0.576, -0.2386, 0.9842), (-0.6115, -0.1216, 0.9842), (-0.6235, 7.167e-07, 0.9842), (-0.6115, 0.1216, 0.9842), (-0.576, 0.2386, 0.9842), (-0.5184, 0.3464, 0.9842), (-0.4408, 0.4409, 0.9842), (-0.3464, 0.5184, 0.9842), (-0.2386, 0.576, 0.9842), (-0.1216, 0.6115, 0.9842)], [], [(128, 1, 3, 129), (129, 3, 5, 130), (130, 5, 7, 131), (131, 7, 9, 132), (132, 9, 11, 133), (133, 11, 13, 134), (134, 13, 15, 135), (135, 15, 17, 136), (136, 17, 19, 137), (137, 19, 21, 138), (138, 21, 23, 139), (139, 23, 25, 140), (140, 25, 27, 141), (141, 27, 29, 142), (142, 29, 31, 143), (143, 31, 33, 144), (144, 33, 35, 145), (145, 35, 37, 146), (146, 37, 39, 147), (147, 39, 41, 148), (148, 41, 43, 149), (149, 43, 45, 150), (150, 45, 47, 151), (151, 47, 49, 152), (152, 49, 51, 153), (153, 51, 53, 154), (154, 53, 55, 155), (155, 55, 57, 156), (156, 57, 59, 157), (157, 59, 61, 158), (23, 21, 74, 75), (158, 61, 63, 159), (159, 63, 1, 128), (0, 2, 4, 6, 8, 10, 12, 14, 16, 18, 20, 22, 24, 26, 28, 30, 32, 34, 36, 38, 40, 42, 44, 46, 48, 50, 52, 54, 56, 58, 60, 62), (68, 67, 99, 100), (41, 39, 83, 84), (59, 57, 92, 93), (15, 13, 70, 71), (33, 31, 79, 80), (51, 49, 88, 89), (7, 5, 66, 67), (25, 23, 75, 76), (43, 41, 84, 85), (61, 59, 93, 94), (17, 15, 71, 72), (35, 33, 80, 81), (53, 51, 89, 90), (9, 7, 67, 68), (27, 25, 76, 77), (45, 43, 85, 86), (63, 61, 94, 95), (19, 17, 72, 73), (37, 35, 81, 82), (55, 53, 90, 91), (11, 9, 68, 69), (29, 27, 77, 78), (47, 45, 86, 87), (3, 1, 65, 64), (1, 63, 95, 65), (21, 19, 73, 74), (39, 37, 82, 83), (57, 55, 91, 92), (13, 11, 69, 70), (31, 29, 78, 79), (49, 47, 87, 88), (5, 3, 64, 66), (119, 118, 246, 247), (95, 94, 126, 127), (82, 81, 113, 114), (69, 68, 100, 101), (65, 95, 127, 97), (83, 82, 114, 115), (70, 69, 101, 102), (84, 83, 115, 116), (71, 70, 102, 103), (85, 84, 116, 117), (72, 71, 103, 104), (86, 85, 117, 118), (73, 72, 104, 105), (87, 86, 118, 119), (74, 73, 105, 106), (88, 87, 119, 120), (75, 74, 106, 107), (89, 88, 120, 121), (76, 75, 107, 108), (90, 89, 121, 122), (77, 76, 108, 109), (91, 90, 122, 123), (78, 77, 109, 110), (64, 65, 97, 96), (92, 91, 123, 124), (79, 78, 110, 111), (66, 64, 96, 98), (93, 92, 124, 125), (80, 79, 111, 112), (67, 66, 98, 99), (94, 93, 125, 126), (81, 80, 112, 113), (223, 159, 128, 192), (222, 158, 159, 223), (221, 157, 158, 222), (220, 156, 157, 221), (219, 155, 156, 220), (218, 154, 155, 219), (217, 153, 154, 218), (216, 152, 153, 217), (215, 151, 152, 216), (214, 150, 151, 215), (213, 149, 150, 214), (212, 148, 149, 213), (211, 147, 148, 212), (210, 146, 147, 211), (209, 145, 146, 210), (208, 144, 145, 209), (207, 143, 144, 208), (206, 142, 143, 207), (205, 141, 142, 206), (204, 140, 141, 205), (203, 139, 140, 204), (202, 138, 139, 203), (201, 137, 138, 202), (200, 136, 137, 201), (199, 135, 136, 200), (198, 134, 135, 199), (197, 133, 134, 198), (196, 132, 133, 197), (195, 131, 132, 196), (194, 130, 131, 195), (193, 129, 130, 194), (192, 128, 129, 193), (0, 191, 160, 2), (2, 160, 161, 4), (4, 161, 162, 6), (6, 162, 163, 8), (8, 163, 164, 10), (10, 164, 165, 12), (12, 165, 166, 14), (14, 166, 167, 16), (16, 167, 168, 18), (18, 168, 169, 20), (20, 169, 170, 22), (22, 170, 171, 24), (24, 171, 172, 26), (26, 172, 173, 28), (28, 173, 174, 30), (30, 174, 175, 32), (32, 175, 176, 34), (34, 176, 177, 36), (36, 177, 178, 38), (38, 178, 179, 40), (40, 179, 180, 42), (42, 180, 181, 44), (44, 181, 182, 46), (46, 182, 183, 48), (48, 183, 184, 50), (50, 184, 185, 52), (52, 185, 186, 54), (54, 186, 187, 56), (56, 187, 188, 58), (58, 188, 189, 60), (60, 189, 190, 62), (62, 190, 191, 0), (191, 192, 193, 160), (160, 193, 194, 161), (161, 194, 195, 162), (162, 195, 196, 163), (163, 196, 197, 164), (164, 197, 198, 165), (165, 198, 199, 166), (166, 199, 200, 167), (167, 200, 201, 168), (168, 201, 202, 169), (169, 202, 203, 170), (170, 203, 204, 171), (171, 204, 205, 172), (172, 205, 206, 173), (173, 206, 207, 174), (174, 207, 208, 175), (175, 208, 209, 176), (176, 209, 210, 177), (177, 210, 211, 178), (178, 211, 212, 179), (179, 212, 213, 180), (180, 213, 214, 181), (181, 214, 215, 182), (182, 215, 216, 183), (183, 216, 217, 184), (184, 217, 218, 185), (185, 218, 219, 186), (186, 219, 220, 187), (187, 220, 221, 188), (188, 221, 222, 189), (189, 222, 223, 190), (190, 223, 192, 191), (224, 225, 255, 254, 253, 252, 251, 250, 249, 248, 247, 246, 245, 244, 243, 242, 241, 240, 239, 238, 237, 236, 235, 234, 233, 232, 231, 230, 229, 228, 227, 226), (106, 105, 233, 234), (120, 119, 247, 248), (107, 106, 234, 235), (121, 120, 248, 249), (108, 107, 235, 236), (122, 121, 249, 250), (109, 108, 236, 237), (123, 122, 250, 251), (110, 109, 237, 238), (96, 97, 225, 224), (124, 123, 251, 252), (111, 110, 238, 239), (98, 96, 224, 226), (125, 124, 252, 253), (112, 111, 239, 240), (99, 98, 226, 227), (126, 125, 253, 254), (113, 112, 240, 241), (100, 99, 227, 228), (127, 126, 254, 255), (114, 113, 241, 242), (101, 100, 228, 229), (97, 127, 255, 225), (115, 114, 242, 243), (102, 101, 229, 230), (116, 115, 243, 244), (103, 102, 230, 231), (117, 116, 244, 245), (104, 103, 231, 232), (118, 117, 245, 246), (105, 104, 232, 233)])
me_cylinder_004.use_remesh_preserve_volume = False
me_cylinder_004.use_remesh_preserve_attributes = False
me_cylinder_004.use_mirror_vertex_groups = False
me_cylinder_004.update()
me_cylinder = bpy.data.meshes.new('Cylinder')
me_cylinder.from_pydata([(0.0, 1.0, -0.2319), (-1.421e-14, 1.0, 1.0), (0.1951, 0.9808, -0.2319), (0.1951, 0.9808, 1.0), (0.3827, 0.9239, -0.2319), (0.3827, 0.9239, 1.0), (0.5556, 0.8315, -0.2319), (0.5556, 0.8315, 1.0), (0.7071, 0.7071, -0.2319), (0.7071, 0.7071, 1.0), (0.8315, 0.5556, -0.2319), (0.8315, 0.5556, 1.0), (0.9239, 0.3827, -0.2319), (0.9239, 0.3827, 1.0), (0.9808, 0.1951, -0.2319), (0.9808, 0.1951, 1.0), (1.0, 7.55e-08, -0.2319), (1.0, 7.55e-08, 1.0), (0.9808, -0.1951, -0.2319), (0.9808, -0.1951, 1.0), (0.9239, -0.3827, -0.2319), (0.9239, -0.3827, 1.0), (0.8315, -0.5556, -0.2319), (0.8315, -0.5556, 1.0), (0.7071, -0.7071, -0.2319), (0.7071, -0.7071, 1.0), (0.5556, -0.8315, -0.2319), (0.5556, -0.8315, 1.0), (0.3827, -0.9239, -0.2319), (0.3827, -0.9239, 1.0), (0.1951, -0.9808, -0.2319), (0.1951, -0.9808, 1.0), (-3.258e-07, -1.0, -0.2319), (-3.258e-07, -1.0, 1.0), (-0.1951, -0.9808, -0.2319), (-0.1951, -0.9808, 1.0), (-0.3827, -0.9239, -0.2319), (-0.3827, -0.9239, 1.0), (-0.5556, -0.8315, -0.2319), (-0.5556, -0.8315, 1.0), (-0.7071, -0.7071, -0.2319), (-0.7071, -0.7071, 1.0), (-0.8315, -0.5556, -0.2319), (-0.8315, -0.5556, 1.0), (-0.9239, -0.3827, -0.2319), (-0.9239, -0.3827, 1.0), (-0.9808, -0.1951, -0.2319), (-0.9808, -0.1951, 1.0), (-1.0, 9.656e-07, -0.2319), (-1.0, 9.656e-07, 1.0), (-0.9808, 0.1951, -0.2319), (-0.9808, 0.1951, 1.0), (-0.9239, 0.3827, -0.2319), (-0.9239, 0.3827, 1.0), (-0.8315, 0.5556, -0.2319), (-0.8315, 0.5556, 1.0), (-0.7071, 0.7071, -0.2319), (-0.7071, 0.7071, 1.0), (-0.5556, 0.8315, -0.2319), (-0.5556, 0.8315, 1.0), (-0.3827, 0.9239, -0.2319), (-0.3827, 0.9239, 1.0), (-0.1951, 0.9808, -0.2319), (-0.1951, 0.9808, 1.0), (0.1561, 0.7846, 1.0), (2.803e-08, 0.8, 1.0), (0.3061, 0.7391, 1.0), (0.4445, 0.6652, 1.0), (0.5657, 0.5657, 1.0), (0.6652, 0.4445, 1.0), (0.7391, 0.3061, 1.0), (0.7846, 0.1561, 1.0), (0.8, 1.211e-07, 1.0), (0.7846, -0.1561, 1.0), (0.7391, -0.3061, 1.0), (0.6652, -0.4445, 1.0), (0.5657, -0.5657, 1.0), (0.4445, -0.6652, 1.0), (0.3061, -0.7391, 1.0), (0.1561, -0.7846, 1.0), (-2.326e-07, -0.8, 1.0), (-0.1561, -0.7846, 1.0), (-0.3061, -0.7391, 1.0), (-0.4445, -0.6652, 1.0), (-0.5657, -0.5657, 1.0), (-0.6652, -0.4445, 1.0), (-0.7391, -0.3061, 1.0), (-0.7846, -0.1561, 1.0), (-0.8, 8.332e-07, 1.0), (-0.7846, 0.1561, 1.0), (-0.7391, 0.3061, 1.0), (-0.6652, 0.4445, 1.0), (-0.5657, 0.5657, 1.0), (-0.4445, 0.6652, 1.0), (-0.3061, 0.7391, 1.0), (-0.1561, 0.7846, 1.0), (0.1317, 0.6622, 0.9659), (3.819e-08, 0.6752, 0.9659), (0.2584, 0.6238, 0.9659), (0.3751, 0.5614, 0.9659), (0.4774, 0.4774, 0.9659), (0.5614, 0.3751, 0.9659), (0.6238, 0.2584, 0.9659), (0.6622, 0.1317, 0.9659), (0.6752, 1.487e-07, 0.9659), (0.6622, -0.1317, 0.9659), (0.6238, -0.2584, 0.9659), (0.5614, -0.3751, 0.9659), (0.4774, -0.4774, 0.9659), (0.3751, -0.5614, 0.9659), (0.2584, -0.6238, 0.9659), (0.1317, -0.6622, 0.9659), (-1.818e-07, -0.6752, 0.9659), (-0.1317, -0.6622, 0.9659), (-0.2584, -0.6238, 0.9659), (-0.3751, -0.5614, 0.9659), (-0.4774, -0.4774, 0.9659), (-0.5614, -0.3751, 0.9659), (-0.6238, -0.2584, 0.9659), (-0.6622, -0.1317, 0.9659), (-0.6752, 7.497e-07, 0.9659), (-0.6622, 0.1317, 0.9659), (-0.6238, 0.2584, 0.9659), (-0.5614, 0.3751, 0.9659), (-0.4774, 0.4774, 0.9659), (-0.3751, 0.5614, 0.9659), (-0.2584, 0.6238, 0.9659), (-0.1317, 0.6622, 0.9659), (-1.227e-14, 1.0, 0.8321), (0.1951, 0.9808, 0.8321), (0.3827, 0.9239, 0.8321), (0.5556, 0.8315, 0.8321), (0.7071, 0.7071, 0.8321), (0.8315, 0.5556, 0.8321), (0.9239, 0.3827, 0.8321), (0.9808, 0.1951, 0.8321), (1.0, 7.55e-08, 0.8321), (0.9808, -0.1951, 0.8321), (0.9239, -0.3827, 0.8321), (0.8315, -0.5556, 0.8321), (0.7071, -0.7071, 0.8321), (0.5556, -0.8315, 0.8321), (0.3827, -0.9239, 0.8321), (0.1951, -0.9808, 0.8321), (-3.258e-07, -1.0, 0.8321), (-0.1951, -0.9808, 0.8321), (-0.3827, -0.9239, 0.8321), (-0.5556, -0.8315, 0.8321), (-0.7071, -0.7071, 0.8321), (-0.8315, -0.5556, 0.8321), (-0.9239, -0.3827, 0.8321), (-0.9808, -0.1951, 0.8321), (-1.0, 9.656e-07, 0.8321), (-0.9808, 0.1951, 0.8321), (-0.9239, 0.3827, 0.8321), (-0.8315, 0.5556, 0.8321), (-0.7071, 0.7071, 0.8321), (-0.5556, 0.8315, 0.8321), (-0.3827, 0.9239, 0.8321), (-0.1951, 0.9808, 0.8321), (0.1951, 0.9808, 0.6113), (0.3827, 0.9239, 0.6113), (0.5556, 0.8315, 0.6113), (0.7071, 0.7071, 0.6113), (0.8315, 0.5556, 0.6113), (0.9239, 0.3827, 0.6113), (0.9808, 0.1951, 0.6113), (1.0, 7.55e-08, 0.6113), (0.9808, -0.1951, 0.6113), (0.9239, -0.3827, 0.6113), (0.8315, -0.5556, 0.6113), (0.7071, -0.7071, 0.6113), (0.5556, -0.8315, 0.6113), (0.3827, -0.9239, 0.6113), (0.1951, -0.9808, 0.6113), (-3.258e-07, -1.0, 0.6113), (-0.1951, -0.9808, 0.6113), (-0.3827, -0.9239, 0.6113), (-0.5556, -0.8315, 0.6113), (-0.7071, -0.7071, 0.6113), (-0.8315, -0.5556, 0.6113), (-0.9239, -0.3827, 0.6113), (-0.9808, -0.1951, 0.6113), (-1.0, 9.656e-07, 0.6113), (-0.9808, 0.1951, 0.6113), (-0.9239, 0.3827, 0.6113), (-0.8315, 0.5556, 0.6113), (-0.7071, 0.7071, 0.6113), (-0.5556, 0.8315, 0.6113), (-0.3827, 0.9239, 0.6113), (-0.1951, 0.9808, 0.6113), (-9.727e-15, 1.0, 0.6113), (9.595e-09, 0.9315, 0.7217), (0.1817, 0.9136, 0.7217), (0.3565, 0.8606, 0.7217), (0.5175, 0.7746, 0.7217), (0.6587, 0.6587, 0.7217), (0.7746, 0.5175, 0.7217), (0.8606, 0.3565, 0.7217), (0.9136, 0.1817, 0.7217), (0.9315, 9.111e-08, 0.7217), (0.9136, -0.1817, 0.7217), (0.8606, -0.3565, 0.7217), (0.7746, -0.5175, 0.7217), (0.6587, -0.6587, 0.7217), (0.5175, -0.7746, 0.7217), (0.3565, -0.8606, 0.7217), (0.1817, -0.9136, 0.7217), (-2.939e-07, -0.9315, 0.7217), (-0.1817, -0.9136, 0.7217), (-0.3565, -0.8606, 0.7217), (-0.5175, -0.7746, 0.7217), (-0.6587, -0.6587, 0.7217), (-0.7746, -0.5175, 0.7217), (-0.8606, -0.3565, 0.7217), (-0.9136, -0.1817, 0.7217), (-0.9315, 9.203e-07, 0.7217), (-0.9136, 0.1817, 0.7217), (-0.8606, 0.3565, 0.7217), (-0.7746, 0.5175, 0.7217), (-0.6587, 0.6587, 0.7217), (-0.5175, 0.7746, 0.7217), (-0.3565, 0.8606, 0.7217), (-0.1817, 0.9136, 0.7217), (0.1216, 0.6115, 0.9842), (4.179e-08, 0.6235, 0.9842), (0.2386, 0.576, 0.9842), (0.3464, 0.5184, 0.9842), (0.4408, 0.4408, 0.9842), (0.5184, 0.3464, 0.9842), (0.576, 0.2386, 0.9842), (0.6115, 0.1216, 0.9842), (0.6235, 1.617e-07, 0.9842), (0.6115, -0.1216, 0.9842), (0.576, -0.2386, 0.9842), (0.5184, -0.3464, 0.9842), (0.4408, -0.4408, 0.9842), (0.3464, -0.5184, 0.9842), (0.2386, -0.576, 0.9842), (0.1216, -0.6115, 0.9842), (-1.614e-07, -0.6235, 0.9842), (-0.1216, -0.6115, 0.9842), (-0.2386, -0.576, 0.9842), (-0.3464, -0.5184, 0.9842), (-0.4408, -0.4408, 0.9842), (-0.5184, -0.3464, 0.9842), (-0.576, -0.2386, 0.9842), (-0.6115, -0.1216, 0.9842), (-0.6235, 7.167e-07, 0.9842), (-0.6115, 0.1216, 0.9842), (-0.576, 0.2386, 0.9842), (-0.5184, 0.3464, 0.9842), (-0.4408, 0.4409, 0.9842), (-0.3464, 0.5184, 0.9842), (-0.2386, 0.576, 0.9842), (-0.1216, 0.6115, 0.9842)], [], [(128, 1, 3, 129), (129, 3, 5, 130), (130, 5, 7, 131), (131, 7, 9, 132), (132, 9, 11, 133), (133, 11, 13, 134), (134, 13, 15, 135), (135, 15, 17, 136), (136, 17, 19, 137), (137, 19, 21, 138), (138, 21, 23, 139), (139, 23, 25, 140), (140, 25, 27, 141), (141, 27, 29, 142), (142, 29, 31, 143), (143, 31, 33, 144), (144, 33, 35, 145), (145, 35, 37, 146), (146, 37, 39, 147), (147, 39, 41, 148), (148, 41, 43, 149), (149, 43, 45, 150), (150, 45, 47, 151), (151, 47, 49, 152), (152, 49, 51, 153), (153, 51, 53, 154), (154, 53, 55, 155), (155, 55, 57, 156), (156, 57, 59, 157), (157, 59, 61, 158), (23, 21, 74, 75), (158, 61, 63, 159), (159, 63, 1, 128), (0, 2, 4, 6, 8, 10, 12, 14, 16, 18, 20, 22, 24, 26, 28, 30, 32, 34, 36, 38, 40, 42, 44, 46, 48, 50, 52, 54, 56, 58, 60, 62), (68, 67, 99, 100), (41, 39, 83, 84), (59, 57, 92, 93), (15, 13, 70, 71), (33, 31, 79, 80), (51, 49, 88, 89), (7, 5, 66, 67), (25, 23, 75, 76), (43, 41, 84, 85), (61, 59, 93, 94), (17, 15, 71, 72), (35, 33, 80, 81), (53, 51, 89, 90), (9, 7, 67, 68), (27, 25, 76, 77), (45, 43, 85, 86), (63, 61, 94, 95), (19, 17, 72, 73), (37, 35, 81, 82), (55, 53, 90, 91), (11, 9, 68, 69), (29, 27, 77, 78), (47, 45, 86, 87), (3, 1, 65, 64), (1, 63, 95, 65), (21, 19, 73, 74), (39, 37, 82, 83), (57, 55, 91, 92), (13, 11, 69, 70), (31, 29, 78, 79), (49, 47, 87, 88), (5, 3, 64, 66), (119, 118, 246, 247), (95, 94, 126, 127), (82, 81, 113, 114), (69, 68, 100, 101), (65, 95, 127, 97), (83, 82, 114, 115), (70, 69, 101, 102), (84, 83, 115, 116), (71, 70, 102, 103), (85, 84, 116, 117), (72, 71, 103, 104), (86, 85, 117, 118), (73, 72, 104, 105), (87, 86, 118, 119), (74, 73, 105, 106), (88, 87, 119, 120), (75, 74, 106, 107), (89, 88, 120, 121), (76, 75, 107, 108), (90, 89, 121, 122), (77, 76, 108, 109), (91, 90, 122, 123), (78, 77, 109, 110), (64, 65, 97, 96), (92, 91, 123, 124), (79, 78, 110, 111), (66, 64, 96, 98), (93, 92, 124, 125), (80, 79, 111, 112), (67, 66, 98, 99), (94, 93, 125, 126), (81, 80, 112, 113), (223, 159, 128, 192), (222, 158, 159, 223), (221, 157, 158, 222), (220, 156, 157, 221), (219, 155, 156, 220), (218, 154, 155, 219), (217, 153, 154, 218), (216, 152, 153, 217), (215, 151, 152, 216), (214, 150, 151, 215), (213, 149, 150, 214), (212, 148, 149, 213), (211, 147, 148, 212), (210, 146, 147, 211), (209, 145, 146, 210), (208, 144, 145, 209), (207, 143, 144, 208), (206, 142, 143, 207), (205, 141, 142, 206), (204, 140, 141, 205), (203, 139, 140, 204), (202, 138, 139, 203), (201, 137, 138, 202), (200, 136, 137, 201), (199, 135, 136, 200), (198, 134, 135, 199), (197, 133, 134, 198), (196, 132, 133, 197), (195, 131, 132, 196), (194, 130, 131, 195), (193, 129, 130, 194), (192, 128, 129, 193), (0, 191, 160, 2), (2, 160, 161, 4), (4, 161, 162, 6), (6, 162, 163, 8), (8, 163, 164, 10), (10, 164, 165, 12), (12, 165, 166, 14), (14, 166, 167, 16), (16, 167, 168, 18), (18, 168, 169, 20), (20, 169, 170, 22), (22, 170, 171, 24), (24, 171, 172, 26), (26, 172, 173, 28), (28, 173, 174, 30), (30, 174, 175, 32), (32, 175, 176, 34), (34, 176, 177, 36), (36, 177, 178, 38), (38, 178, 179, 40), (40, 179, 180, 42), (42, 180, 181, 44), (44, 181, 182, 46), (46, 182, 183, 48), (48, 183, 184, 50), (50, 184, 185, 52), (52, 185, 186, 54), (54, 186, 187, 56), (56, 187, 188, 58), (58, 188, 189, 60), (60, 189, 190, 62), (62, 190, 191, 0), (191, 192, 193, 160), (160, 193, 194, 161), (161, 194, 195, 162), (162, 195, 196, 163), (163, 196, 197, 164), (164, 197, 198, 165), (165, 198, 199, 166), (166, 199, 200, 167), (167, 200, 201, 168), (168, 201, 202, 169), (169, 202, 203, 170), (170, 203, 204, 171), (171, 204, 205, 172), (172, 205, 206, 173), (173, 206, 207, 174), (174, 207, 208, 175), (175, 208, 209, 176), (176, 209, 210, 177), (177, 210, 211, 178), (178, 211, 212, 179), (179, 212, 213, 180), (180, 213, 214, 181), (181, 214, 215, 182), (182, 215, 216, 183), (183, 216, 217, 184), (184, 217, 218, 185), (185, 218, 219, 186), (186, 219, 220, 187), (187, 220, 221, 188), (188, 221, 222, 189), (189, 222, 223, 190), (190, 223, 192, 191), (224, 225, 255, 254, 253, 252, 251, 250, 249, 248, 247, 246, 245, 244, 243, 242, 241, 240, 239, 238, 237, 236, 235, 234, 233, 232, 231, 230, 229, 228, 227, 226), (106, 105, 233, 234), (120, 119, 247, 248), (107, 106, 234, 235), (121, 120, 248, 249), (108, 107, 235, 236), (122, 121, 249, 250), (109, 108, 236, 237), (123, 122, 250, 251), (110, 109, 237, 238), (96, 97, 225, 224), (124, 123, 251, 252), (111, 110, 238, 239), (98, 96, 224, 226), (125, 124, 252, 253), (112, 111, 239, 240), (99, 98, 226, 227), (126, 125, 253, 254), (113, 112, 240, 241), (100, 99, 227, 228), (127, 126, 254, 255), (114, 113, 241, 242), (101, 100, 228, 229), (97, 127, 255, 225), (115, 114, 242, 243), (102, 101, 229, 230), (116, 115, 243, 244), (103, 102, 230, 231), (117, 116, 244, 245), (104, 103, 231, 232), (118, 117, 245, 246), (105, 104, 232, 233)])
me_cylinder.use_remesh_preserve_volume = False
me_cylinder.use_remesh_preserve_attributes = False
me_cylinder.use_mirror_vertex_groups = False
me_cylinder.update()
me_cube_005 = bpy.data.meshes.new('Cube.005')
me_cube_005.from_pydata([(1.0, -0.912, -1.0), (1.0, -1.0, -1.0), (-1.0, -1.0, -1.0), (-1.0, -0.912, -1.0), (1.0, -0.912, 1.747), (1.0, -1.0, 1.747), (-1.0, -1.0, 1.747), (-1.0, -0.912, 1.747)], [], [(0, 1, 2, 3), (4, 7, 6, 5), (0, 4, 5, 1), (1, 5, 6, 2), (2, 6, 7, 3), (4, 0, 3, 7)])
me_cube_005.materials.append(mat_material)
me_cube_005.use_remesh_preserve_volume = False
me_cube_005.use_remesh_preserve_attributes = False
me_cube_005.use_mirror_vertex_groups = False
me_cube_005.update()
me_cube_004 = bpy.data.meshes.new('Cube.004')
me_cube_004.from_pydata([(-0.912, 1.0, -1.0), (-0.912, -1.0, -1.0), (-1.0, -1.0, -1.0), (-1.0, 1.0, -1.0), (-0.912, 1.0, 1.747), (-0.912, -1.0, 1.747), (-1.0, -1.0, 1.747), (-1.0, 1.0, 1.747)], [], [(0, 1, 2, 3), (4, 7, 6, 5), (0, 4, 5, 1), (1, 5, 6, 2), (2, 6, 7, 3), (4, 0, 3, 7)])
me_cube_004.materials.append(mat_material)
me_cube_004.use_remesh_preserve_volume = False
me_cube_004.use_remesh_preserve_attributes = False
me_cube_004.use_mirror_vertex_groups = False
me_cube_004.update()
me_cube_003 = bpy.data.meshes.new('Cube.003')
me_cube_003.from_pydata([(1.0, 1.0, -1.0), (1.0, 0.912, -1.0), (-1.0, 0.912, -1.0), (-1.0, 1.0, -1.0), (1.0, 1.0, 1.747), (1.0, 0.912, 1.747), (-1.0, 0.912, 1.747), (-1.0, 1.0, 1.747)], [], [(0, 1, 2, 3), (4, 7, 6, 5), (0, 4, 5, 1), (1, 5, 6, 2), (2, 6, 7, 3), (4, 0, 3, 7)])
me_cube_003.materials.append(mat_material)
me_cube_003.use_remesh_preserve_volume = False
me_cube_003.use_remesh_preserve_attributes = False
me_cube_003.use_mirror_vertex_groups = False
me_cube_003.update()
me_cube_002 = bpy.data.meshes.new('Cube.002')
me_cube_002.from_pydata([(1.0, 1.0, -1.0), (1.0, -1.0, -1.0), (0.912, -1.0, -1.0), (0.912, 1.0, -1.0), (1.0, 1.0, 1.747), (1.0, -1.0, 1.747), (0.912, -1.0, 1.747), (0.912, 1.0, 1.747)], [], [(0, 1, 2, 3), (4, 7, 6, 5), (0, 4, 5, 1), (1, 5, 6, 2), (2, 6, 7, 3), (4, 0, 3, 7)])
me_cube_002.materials.append(mat_material)
me_cube_002.use_remesh_preserve_volume = False
me_cube_002.use_remesh_preserve_attributes = False
me_cube_002.use_mirror_vertex_groups = False
me_cube_002.update()
me_cube_001 = bpy.data.meshes.new('Cube.001')
me_cube_001.from_pydata([(1.0, 1.0, -1.0), (1.0, -1.0, -1.0), (-1.0, -1.0, -1.0), (-1.0, 1.0, -1.0), (1.0, 1.0, 1.0), (1.0, -1.0, 1.0), (-1.0, -1.0, 1.0), (-1.0, 1.0, 1.0), (1.0, 1.0, -0.5), (0.9864, 0.9864, 0.0), (1.0, 1.0, 0.5), (1.0, -1.0, -0.5), (0.9864, -0.9864, 0.0), (1.0, -1.0, 0.5), (-1.0, -1.0, -0.5), (-0.9864, -0.9864, 0.0), (-1.0, -1.0, 0.5), (-1.0, 1.0, -0.5), (-0.9864, 0.9864, 0.0), (-1.0, 1.0, 0.5), (1.0, 1.0, -0.5), (1.0, 1.0, 0.5), (-1.0, 1.0, -0.5), (-1.0, 1.0, 0.5), (-1.0, -1.0, -0.5), (-1.0, -1.0, 0.5), (1.0, -1.0, -0.5), (1.0, -1.0, 0.5), (-1.0, 1.0, -0.5), (-1.0, 1.0, -0.5), (1.0, 1.0, -0.5), (1.0, 1.0, -0.5), (1.0, -1.0, 0.5), (1.0, -1.0, 0.5), (1.0, 1.0, 0.5), (1.0, 1.0, 0.5), (-1.0, -1.0, -0.5), (-1.0, -1.0, -0.5), (-1.0, 1.0, 0.5), (-1.0, 1.0, 0.5), (1.0, -1.0, -0.5), (1.0, -1.0, -0.5), (-1.0, -1.0, 0.5), (-1.0, -1.0, 0.5), (0.8333, 1.0, -1.0), (-0.8333, 1.0, -1.0), (0.8333, -1.0, -1.0), (-0.8333, -1.0, -1.0), (0.8333, 1.0, 1.0), (-0.8333, 1.0, 1.0), (0.8333, -1.0, 1.0), (-0.8333, -1.0, 1.0), (0.8333, 1.0, 0.5), (-0.8333, 1.0, 0.5), (0.822, 0.9864, 0.0), (-0.822, 0.9864, 0.0), (0.8333, 1.0, -0.5), (-0.8333, 1.0, -0.5), (0.8333, -1.0, -0.5), (-0.8333, -1.0, -0.5), (0.822, -0.9864, 0.0), (-0.822, -0.9864, 0.0), (0.8333, -1.0, 0.5), (-0.8333, -1.0, 0.5), (-0.8333, 1.0, -0.5), (0.8333, 1.0, -0.5), (0.8333, 1.0, 0.5), (-0.8333, 1.0, 0.5), (0.8333, -1.0, -0.5), (-0.8333, -1.0, -0.5), (-0.8333, -1.0, 0.5), (0.8333, -1.0, 0.5), (0.8333, 1.0, -0.5), (-0.8333, 1.0, -0.5), (-0.8333, 1.0, -0.5), (0.8333, 1.0, -0.5), (-0.8333, -1.0, 0.5), (0.8333, -1.0, 0.5), (-0.8333, 1.0, 0.5), (0.8333, 1.0, 0.5), (0.8333, -1.0, -0.5), (-0.8333, -1.0, -0.5), (0.8333, 1.0, 0.5), (-0.8333, 1.0, 0.5), (-0.8333, -1.0, -0.5), (0.8333, -1.0, -0.5), (0.8333, -1.0, 0.5), (-0.8333, -1.0, 0.5), (0.7778, 1.0, -1.0), (-0.7778, 1.0, -1.0), (0.7778, -1.0, -1.0), (-0.7778, -1.0, -1.0), (0.7778, 1.0, 1.0), (-0.7778, 1.0, 1.0), (0.7778, -1.0, 1.0), (-0.7778, -1.0, 1.0), (0.7778, 1.0, 0.5), (-0.7778, 1.0, 0.5), (0.7672, 0.9864, 0.0), (-0.7672, 0.9864, 0.0), (0.7778, 1.0, -0.5), (-0.7778, 1.0, -0.5), (0.7778, -1.0, -0.5), (-0.7778, -1.0, -0.5), (0.7672, -0.9864, 0.0), (-0.7672, -0.9864, 0.0), (0.7778, -1.0, 0.5), (-0.7778, -1.0, 0.5), (-0.7778, 1.0, -0.5), (0.7778, 1.0, -0.5), (0.7778, 1.0, 0.5), (-0.7778, 1.0, 0.5), (0.7778, -1.0, -0.5), (-0.7778, -1.0, -0.5), (-0.7778, -1.0, 0.5), (0.7778, -1.0, 0.5), (0.7778, 1.0, -0.5), (-0.7778, 1.0, -0.5), (-0.7778, 1.0, -0.5), (0.7778, 1.0, -0.5), (-0.7778, -1.0, 0.5), (0.7778, -1.0, 0.5), (-0.7778, 1.0, 0.5), (0.7778, 1.0, 0.5), (0.7778, -1.0, -0.5), (-0.7778, -1.0, -0.5), (0.7778, 1.0, 0.5), (-0.7778, 1.0, 0.5), (-0.7778, -1.0, -0.5), (0.7778, -1.0, -0.5), (0.7778, -1.0, 0.5), (-0.7778, -1.0, 0.5), (-0.8056, 1.0, -1.0), (-0.8056, -1.0, -1.0), (-0.8056, 1.0, 1.0), (-0.8056, -1.0, 1.0), (-0.8056, 1.0, 0.5), (-0.7946, 0.9864, 0.0), (-0.8056, 1.0, -0.5), (-0.8056, -1.0, -0.5), (-0.7946, -0.9864, 0.0), (-0.8056, -1.0, 0.5), (-0.8056, 1.0, 0.5), (-0.8056, -1.0, -0.5), (-0.8056, 1.0, -0.5), (-0.8056, -1.0, -0.5), (-0.8056, 1.0, 0.5), (-0.8056, -1.0, 0.5), (-0.8056, 1.0, -0.5), (-0.8056, -1.0, 0.5), (-0.8056, 1.0, -0.5), (-0.8056, -1.0, 0.5), (-0.8056, 1.0, 0.5), (-0.8056, -1.0, -0.5), (0.8056, 1.0, -0.5), (0.8056, -1.0, 0.5), (0.8056, 1.0, -0.5), (0.8056, -1.0, 0.5), (0.8056, 1.0, 0.5), (0.8056, -1.0, -0.5), (0.8056, 1.0, -1.0), (0.8056, -1.0, -1.0), (0.8056, 1.0, 1.0), (0.8056, -1.0, 1.0), (0.8056, 1.0, 0.5), (0.7946, 0.9864, 0.0), (0.8056, 1.0, -0.5), (0.8056, -1.0, -0.5), (0.7946, -0.9864, 0.0), (0.8056, -1.0, 0.5), (0.8056, 1.0, 0.5), (0.8056, -1.0, -0.5), (0.8056, 1.0, -0.5), (0.8056, -1.0, -0.5), (0.8056, 1.0, 0.5), (0.8056, -1.0, 0.5), (1.0, 0.8333, -1.0), (1.0, -0.8333, -1.0), (-1.0, -0.8333, -1.0), (-1.0, 0.8333, -1.0), (1.0, 0.8333, 1.0), (1.0, -0.8333, 1.0), (-1.0, -0.8333, 1.0), (-1.0, 0.8333, 1.0), (-1.0, -0.8333, -0.5), (-1.0, 0.8333, -0.5), (-0.9864, -0.822, 0.0), (-0.9864, 0.822, 0.0), (-1.0, -0.8333, 0.5), (-1.0, 0.8333, 0.5), (1.0, 0.8333, -0.5), (1.0, -0.8333, -0.5), (0.9864, 0.822, 0.0), (0.9864, -0.822, 0.0), (1.0, 0.8333, 0.5), (1.0, -0.8333, 0.5), (1.0, -0.8333, 0.5), (1.0, 0.8333, 0.5), (-1.0, -0.8333, -0.5), (-1.0, 0.8333, -0.5), (-1.0, 0.8333, 0.5), (-1.0, -0.8333, 0.5), (1.0, 0.8333, -0.5), (1.0, -0.8333, -0.5), (-1.0, -0.8333, -0.5), (-1.0, 0.8333, -0.5), (1.0, -0.8333, -0.5), (1.0, 0.8333, -0.5), (1.0, 0.8333, 0.5), (1.0, -0.8333, 0.5), (1.0, -0.8333, 0.5), (1.0, 0.8333, 0.5), (-1.0, 0.8333, -0.5), (-1.0, -0.8333, -0.5), (-1.0, -0.8333, 0.5), (-1.0, 0.8333, 0.5), (1.0, 0.8333, -0.5), (1.0, -0.8333, -0.5), (-1.0, 0.8333, 0.5), (-1.0, -0.8333, 0.5), (0.8333, 0.8333, 1.0), (0.8333, -0.8333, 1.0), (-0.8333, 0.8333, 1.0), (-0.8333, -0.8333, 1.0), (0.8333, -0.8333, -1.0), (0.8333, 0.8333, -1.0), (-0.8333, -0.8333, -1.0), (-0.8333, 0.8333, -1.0), (0.7778, -0.8333, -1.0), (0.7778, 0.8333, -1.0), (-0.7778, -0.8333, -1.0), (-0.7778, 0.8333, -1.0), (0.7778, 0.8333, 1.0), (0.7778, -0.8333, 1.0), (-0.7778, 0.8333, 1.0), (-0.7778, -0.8333, 1.0), (-0.8056, -0.8333, -1.0), (-0.8056, 0.8333, -1.0), (-0.8056, 0.8333, 1.0), (-0.8056, -0.8333, 1.0), (0.8056, 0.8333, 1.0), (0.8056, -0.8333, 1.0), (0.8056, -0.8333, -1.0), (0.8056, 0.8333, -1.0), (1.0, 0.7778, -1.0), (1.0, -0.7778, -1.0), (-1.0, -0.7778, -1.0), (-1.0, 0.7778, -1.0), (1.0, 0.7778, 1.0), (1.0, -0.7778, 1.0), (-1.0, -0.7778, 1.0), (-1.0, 0.7778, 1.0), (-1.0, -0.7778, -0.5), (-1.0, 0.7778, -0.5), (-0.9864, -0.7672, 0.0), (-0.9864, 0.7672, 0.0), (-1.0, -0.7778, 0.5), (-1.0, 0.7778, 0.5), (1.0, 0.7778, -0.5), (1.0, -0.7778, -0.5), (0.9864, 0.7672, 0.0), (0.9864, -0.7672, 0.0), (1.0, 0.7778, 0.5), (1.0, -0.7778, 0.5), (1.0, -0.7778, 0.5), (1.0, 0.7778, 0.5), (-1.0, -0.7778, -0.5), (-1.0, 0.7778, -0.5), (-1.0, 0.7778, 0.5), (-1.0, -0.7778, 0.5), (1.0, 0.7778, -0.5), (1.0, -0.7778, -0.5), (-1.0, -0.7778, -0.5), (-1.0, 0.7778, -0.5), (1.0, -0.7778, -0.5), (1.0, 0.7778, -0.5), (1.0, 0.7778, 0.5), (1.0, -0.7778, 0.5), (1.0, -0.7778, 0.5), (1.0, 0.7778, 0.5), (-1.0, 0.7778, -0.5), (-1.0, -0.7778, -0.5), (-1.0, -0.7778, 0.5), (-1.0, 0.7778, 0.5), (1.0, 0.7778, -0.5), (1.0, -0.7778, -0.5), (-1.0, 0.7778, 0.5), (-1.0, -0.7778, 0.5), (0.8333, 0.7778, 1.0), (0.8333, -0.7778, 1.0), (-0.8333, 0.7778, 1.0), (-0.8333, -0.7778, 1.0), (0.8333, -0.7778, -1.0), (0.8333, 0.7778, -1.0), (-0.8333, -0.7778, -1.0), (-0.8333, 0.7778, -1.0), (0.7778, -0.7778, -1.0), (0.7778, 0.7778, -1.0), (-0.7778, -0.7778, -1.0), (-0.7778, 0.7778, -1.0), (0.7778, 0.7778, 1.0), (0.7778, -0.7778, 1.0), (-0.7778, 0.7778, 1.0), (-0.7778, -0.7778, 1.0), (-0.8056, -0.7778, -1.0), (-0.8056, 0.7778, -1.0), (-0.8056, 0.7778, 0.7687), (-0.8056, -0.7778, 0.7687), (0.8056, 0.7778, 0.7687), (0.8056, -0.7778, 0.7687), (0.8056, -0.7778, -1.0), (0.8056, 0.7778, -1.0), (1.0, -0.8056, -1.0), (1.0, -0.8056, 1.0), (1.0, -0.8056, -0.5), (0.9864, -0.7946, 0.0), (1.0, -0.8056, 0.5), (-1.0, -0.8056, 0.5), (1.0, -0.8056, -0.5), (1.0, -0.8056, 0.5), (-1.0, -0.8056, -0.5), (1.0, -0.8056, -0.5), (-1.0, -0.8056, 0.5), (0.8333, -0.8056, 1.0), (-0.8333, -0.8056, 1.0), (0.7778, -0.8056, 0.7687), (-0.7778, -0.8056, 0.7687), (-0.8056, -0.8056, 0.7687), (0.8056, -0.8056, 0.7687), (-1.0, -0.8056, -1.0), (-1.0, -0.8056, 1.0), (-1.0, -0.8056, -0.5), (-0.9864, -0.7946, 0.0), (-1.0, -0.8056, 0.5), (1.0, -0.8056, 0.5), (-1.0, -0.8056, -0.5), (-1.0, -0.8056, -0.5), (1.0, -0.8056, -0.5), (1.0, -0.8056, 0.5), (-1.0, -0.8056, 0.5), (0.8333, -0.8056, -1.0), (-0.8333, -0.8056, -1.0), (0.7778, -0.8056, -1.0), (-0.7778, -0.8056, -1.0), (-0.8056, -0.8056, -1.0), (0.8056, -0.8056, -1.0), (-1.0, 0.8056, -1.0), (-1.0, 0.8056, 1.0), (-1.0, 0.8056, -0.5), (-0.9864, 0.7946, 0.0), (-1.0, 0.8056, 0.5), (1.0, 0.8056, 0.5), (-1.0, 0.8056, -0.5), (-1.0, 0.8056, -0.5), (1.0, 0.8056, -0.5), (1.0, 0.8056, 0.5), (-1.0, 0.8056, 0.5), (0.8333, 0.8056, -1.0), (-0.8333, 0.8056, -1.0), (0.7778, 0.8056, -1.0), (-0.7778, 0.8056, -1.0), (-0.8056, 0.8056, -1.0), (0.8056, 0.8056, -1.0), (1.0, 0.8056, -1.0), (1.0, 0.8056, 1.0), (1.0, 0.8056, -0.5), (0.9864, 0.7946, 0.0), (1.0, 0.8056, 0.5), (-1.0, 0.8056, 0.5), (1.0, 0.8056, -0.5), (1.0, 0.8056, 0.5), (-1.0, 0.8056, -0.5), (1.0, 0.8056, -0.5), (-1.0, 0.8056, 0.5), (0.8333, 0.8056, 1.0), (-0.8333, 0.8056, 1.0), (0.7778, 0.8056, 0.7687), (-0.7778, 0.8056, 0.7687), (-0.8056, 0.8056, 0.7687), (0.8056, 0.8056, 0.7687)], [], [(226, 47, 2, 178), (223, 182, 6, 51), (195, 181, 5, 13), (63, 51, 6, 16), (189, 183, 7, 19), (57, 45, 3, 17), (49, 53, 19, 7), (67, 78, 39, 23), (73, 64, 22, 29), (179, 185, 17, 3), (199, 212, 29, 22), (215, 200, 23, 39), (47, 59, 14, 2), (69, 84, 37, 24), (87, 70, 25, 43), (177, 191, 11, 1), (203, 206, 41, 26), (209, 196, 27, 33), (64, 74, 28, 22), (196, 210, 32, 27), (205, 199, 22, 28), (83, 67, 23, 38), (81, 69, 24, 36), (200, 218, 38, 23), (217, 203, 26, 40), (70, 76, 42, 25), (185, 205, 28, 17), (55, 73, 29, 18), (74, 57, 17, 28), (206, 193, 12, 41), (76, 63, 16, 42), (193, 209, 33, 12), (210, 195, 13, 32), (78, 55, 18, 39), (59, 81, 36, 14), (212, 187, 18, 29), (53, 83, 38, 19), (187, 215, 39, 18), (191, 217, 40, 11), (84, 61, 15, 37), (218, 189, 19, 38), (61, 87, 43, 15), (12, 33, 86, 60), (140, 147, 87, 61), (41, 12, 60, 85), (153, 140, 61, 84), (10, 34, 82, 52), (136, 146, 83, 53), (11, 40, 80, 58), (139, 145, 81, 59), (35, 9, 54, 79), (152, 137, 55, 78), (32, 13, 62, 77), (151, 141, 63, 76), (30, 8, 56, 75), (150, 138, 57, 74), (9, 31, 72, 54), (137, 144, 73, 55), (27, 32, 77, 71), (149, 151, 76, 70), (40, 26, 68, 80), (145, 143, 69, 81), (34, 21, 66, 82), (146, 142, 67, 83), (20, 30, 75, 65), (148, 150, 74, 64), (33, 27, 71, 86), (147, 149, 70, 87), (26, 41, 85, 68), (143, 153, 84, 69), (1, 11, 58, 46), (133, 139, 59, 47), (31, 20, 65, 72), (144, 148, 64, 73), (21, 35, 79, 66), (142, 152, 78, 67), (4, 10, 52, 48), (134, 136, 53, 49), (8, 0, 44, 56), (138, 132, 45, 57), (13, 5, 50, 62), (141, 135, 51, 63), (181, 221, 50, 5), (239, 223, 51, 135), (177, 1, 46, 224), (236, 133, 47, 226), (242, 161, 90, 228), (228, 90, 91, 230), (241, 233, 94, 163), (233, 235, 95, 94), (169, 163, 94, 106), (106, 94, 95, 107), (166, 160, 88, 100), (100, 88, 89, 101), (162, 164, 96, 92), (92, 96, 97, 93), (170, 158, 123, 110), (110, 123, 122, 111), (172, 154, 109, 116), (116, 109, 108, 117), (161, 167, 102, 90), (90, 102, 103, 91), (171, 159, 129, 112), (112, 129, 128, 113), (175, 155, 115, 130), (130, 115, 114, 131), (154, 156, 119, 109), (109, 119, 118, 108), (174, 170, 110, 126), (126, 110, 111, 127), (173, 171, 112, 124), (124, 112, 113, 125), (155, 157, 121, 115), (115, 121, 120, 114), (165, 172, 116, 98), (98, 116, 117, 99), (156, 166, 100, 119), (119, 100, 101, 118), (157, 169, 106, 121), (121, 106, 107, 120), (158, 165, 98, 123), (123, 98, 99, 122), (167, 173, 124, 102), (102, 124, 125, 103), (164, 174, 126, 96), (96, 126, 127, 97), (159, 168, 104, 129), (129, 104, 105, 128), (168, 175, 130, 104), (104, 130, 131, 105), (230, 91, 133, 236), (235, 239, 135, 95), (107, 95, 135, 141), (101, 89, 132, 138), (93, 97, 136, 134), (111, 122, 152, 142), (117, 108, 148, 144), (91, 103, 139, 133), (113, 128, 153, 143), (131, 114, 149, 147), (108, 118, 150, 148), (127, 111, 142, 146), (125, 113, 143, 145), (114, 120, 151, 149), (99, 117, 144, 137), (118, 101, 138, 150), (120, 107, 141, 151), (122, 99, 137, 152), (103, 125, 145, 139), (97, 127, 146, 136), (128, 105, 140, 153), (105, 131, 147, 140), (60, 86, 175, 168), (85, 60, 168, 159), (52, 82, 174, 164), (58, 80, 173, 167), (79, 54, 165, 158), (77, 62, 169, 157), (75, 56, 166, 156), (54, 72, 172, 165), (71, 77, 157, 155), (80, 68, 171, 173), (82, 66, 170, 174), (65, 75, 156, 154), (86, 71, 155, 175), (68, 85, 159, 171), (46, 58, 167, 161), (72, 65, 154, 172), (66, 79, 158, 170), (48, 52, 164, 162), (56, 44, 160, 166), (62, 50, 163, 169), (221, 241, 163, 50), (224, 46, 161, 242), (44, 225, 243, 160), (340, 224, 242, 345), (48, 162, 240, 220), (323, 328, 241, 221), (93, 134, 238, 234), (326, 327, 239, 235), (89, 231, 237, 132), (343, 230, 236, 344), (92, 93, 234, 232), (325, 326, 235, 233), (162, 92, 232, 240), (328, 325, 233, 241), (88, 229, 231, 89), (342, 228, 230, 343), (160, 243, 229, 88), (345, 242, 228, 342), (132, 237, 227, 45), (344, 236, 226, 341), (0, 176, 225, 44), (312, 177, 224, 340), (134, 49, 222, 238), (327, 324, 223, 239), (4, 48, 220, 180), (313, 323, 221, 181), (42, 16, 188, 219), (373, 350, 189, 218), (8, 30, 216, 190), (314, 321, 217, 191), (15, 43, 214, 186), (349, 356, 215, 187), (37, 15, 186, 213), (371, 349, 187, 212), (34, 10, 194, 211), (338, 316, 195, 210), (9, 35, 208, 192), (315, 319, 209, 193), (31, 9, 192, 207), (337, 315, 193, 206), (14, 36, 204, 184), (348, 353, 205, 185), (30, 20, 202, 216), (321, 318, 203, 217), (25, 42, 219, 201), (368, 373, 218, 200), (36, 24, 198, 204), (353, 352, 199, 205), (21, 34, 211, 197), (334, 338, 210, 196), (35, 21, 197, 208), (319, 334, 196, 209), (20, 31, 207, 202), (318, 337, 206, 203), (0, 8, 190, 176), (312, 314, 191, 177), (43, 25, 201, 214), (356, 368, 200, 215), (24, 37, 213, 198), (352, 371, 212, 199), (2, 14, 184, 178), (346, 348, 185, 179), (16, 6, 182, 188), (350, 347, 183, 189), (10, 4, 180, 194), (316, 313, 181, 195), (49, 7, 183, 222), (324, 330, 182, 223), (45, 227, 179, 3), (341, 226, 178, 329), (358, 295, 247, 346), (295, 294, 246, 247), (375, 347, 251, 290), (290, 251, 250, 291), (367, 364, 248, 262), (262, 248, 249, 263), (333, 330, 250, 256), (256, 250, 251, 257), (329, 331, 252, 246), (246, 252, 253, 247), (335, 320, 281, 266), (266, 281, 280, 267), (339, 317, 269, 282), (282, 269, 268, 283), (363, 365, 258, 244), (244, 258, 259, 245), (369, 354, 275, 270), (270, 275, 274, 271), (370, 351, 265, 276), (276, 265, 264, 277), (351, 355, 279, 265), (265, 279, 278, 264), (336, 335, 266, 272), (272, 266, 267, 273), (317, 322, 287, 269), (269, 287, 286, 268), (372, 369, 270, 284), (284, 270, 271, 285), (331, 336, 272, 252), (252, 272, 273, 253), (354, 366, 260, 275), (275, 260, 261, 274), (366, 370, 276, 260), (260, 276, 277, 261), (355, 367, 262, 279), (279, 262, 263, 278), (320, 332, 254, 281), (281, 254, 255, 280), (332, 339, 282, 254), (254, 282, 283, 255), (365, 372, 284, 258), (258, 284, 285, 259), (322, 333, 256, 287), (287, 256, 257, 286), (364, 374, 288, 248), (248, 288, 289, 249), (378, 375, 290, 306), (306, 290, 291, 307), (363, 244, 293, 357), (244, 245, 292, 293), (361, 305, 295, 358), (305, 304, 294, 295), (362, 311, 297, 359), (311, 310, 296, 297), (359, 297, 299, 360), (297, 296, 298, 299), (379, 376, 300, 308), (308, 300, 301, 309), (376, 377, 302, 300), (300, 302, 303, 301), (360, 299, 305, 361), (299, 298, 304, 305), (377, 378, 306, 302), (302, 306, 307, 303), (374, 379, 308, 288), (288, 308, 309, 289), (357, 293, 311, 362), (293, 292, 310, 311), (219, 188, 333, 322), (186, 214, 339, 332), (213, 186, 332, 320), (184, 204, 336, 331), (201, 219, 322, 317), (204, 198, 335, 336), (214, 201, 317, 339), (198, 213, 320, 335), (178, 184, 331, 329), (188, 182, 330, 333), (294, 341, 329, 246), (291, 250, 330, 324), (263, 249, 313, 316), (245, 259, 314, 312), (271, 274, 337, 318), (277, 264, 334, 319), (264, 278, 338, 334), (285, 271, 318, 321), (274, 261, 315, 337), (261, 277, 319, 315), (278, 263, 316, 338), (259, 285, 321, 314), (249, 289, 323, 313), (307, 291, 324, 327), (245, 312, 340, 292), (304, 344, 341, 294), (310, 345, 342, 296), (296, 342, 343, 298), (309, 301, 325, 328), (301, 303, 326, 325), (298, 343, 344, 304), (303, 307, 327, 326), (289, 309, 328, 323), (292, 340, 345, 310), (225, 357, 362, 243), (220, 240, 379, 374), (234, 238, 378, 377), (231, 360, 361, 237), (232, 234, 377, 376), (240, 232, 376, 379), (229, 359, 360, 231), (243, 362, 359, 229), (237, 361, 358, 227), (176, 363, 357, 225), (238, 222, 375, 378), (180, 220, 374, 364), (190, 216, 372, 365), (211, 194, 367, 355), (192, 208, 370, 366), (207, 192, 366, 354), (216, 202, 369, 372), (197, 211, 355, 351), (208, 197, 351, 370), (202, 207, 354, 369), (176, 190, 365, 363), (194, 180, 364, 367), (222, 183, 347, 375), (227, 358, 346, 179), (257, 251, 347, 350), (247, 253, 348, 346), (267, 280, 371, 352), (283, 268, 368, 356), (273, 267, 352, 353), (268, 286, 373, 368), (253, 273, 353, 348), (280, 255, 349, 371), (255, 283, 356, 349), (286, 257, 350, 373)])
me_cube_001.materials.append(mat_material)
me_cube_001.use_remesh_preserve_volume = False
me_cube_001.use_remesh_preserve_attributes = False
me_cube_001.use_mirror_vertex_groups = False
me_cube_001.update()
me_cube = bpy.data.meshes.new('Cube')
me_cube.from_pydata([(1.0, 1.0, -1.0), (1.0, -1.0, -1.0), (-1.0, -1.0, -1.0), (-1.0, 1.0, -1.0), (1.0, 1.0, -0.102), (1.0, -1.0, -0.102), (-1.0, -1.0, -0.102), (-1.0, 1.0, -0.102), (0.9723, 0.9723, 0.3388), (0.9723, -0.9723, 0.3388), (-0.9723, 0.9723, 0.3388), (-0.9723, -0.9723, 0.3388), (0.9723, 0.9723, 0.5041), (0.9723, -0.9723, 0.5041), (-0.9723, 0.9723, 0.5041), (-0.9723, -0.9723, 0.5041), (0.9542, 0.9542, 0.7796), (0.9542, -0.9542, 0.7796), (-0.9542, 0.9542, 0.7796), (-0.9542, -0.9542, 0.7796), (0.984, 0.984, 1.165), (0.984, -0.984, 1.165), (-0.984, 0.984, 1.165), (-0.984, -0.984, 1.165), (0.984, 0.984, 1.331), (0.984, -0.984, 1.331), (-0.984, 0.984, 1.331), (-0.984, -0.984, 1.331), (0.9111, 0.9111, 1.331), (0.9111, -0.9111, 1.331), (-0.9111, 0.9111, 1.331), (-0.9111, -0.9111, 1.331), (0.9111, 0.9111, -0.791), (0.9111, -0.9111, -0.791), (-0.9111, 0.9111, -0.791), (-0.9111, -0.9111, -0.791)], [], [(0, 1, 2, 3), (6, 5, 9, 11), (0, 4, 5, 1), (1, 5, 6, 2), (2, 6, 7, 3), (4, 0, 3, 7), (9, 8, 12, 13), (5, 4, 8, 9), (7, 6, 11, 10), (4, 7, 10, 8), (14, 15, 19, 18), (10, 11, 15, 14), (8, 10, 14, 12), (11, 9, 13, 15), (19, 17, 21, 23), (12, 14, 18, 16), (15, 13, 17, 19), (13, 12, 16, 17), (22, 23, 27, 26), (17, 16, 20, 21), (18, 19, 23, 22), (16, 18, 22, 20), (26, 27, 31, 30), (20, 22, 26, 24), (23, 21, 25, 27), (21, 20, 24, 25), (28, 30, 34, 32), (24, 26, 30, 28), (27, 25, 29, 31), (25, 24, 28, 29), (32, 34, 35, 33), (31, 29, 33, 35), (29, 28, 32, 33), (30, 31, 35, 34)])
me_cube.materials.append(mat_material)
me_cube.use_remesh_preserve_volume = False
me_cube.use_remesh_preserve_attributes = False
me_cube.use_mirror_vertex_groups = False
me_cube.update()

# ---- objects
ob_cylinder_003 = bpy.data.objects.new('Cylinder.003', me_cylinder_006)
ob_cylinder_002 = bpy.data.objects.new('Cylinder.002', me_cylinder_005)
ob_cylinder_001 = bpy.data.objects.new('Cylinder.001', me_cylinder_004)
ob_cylinder = bpy.data.objects.new('Cylinder', me_cylinder)
ob_cube_005 = bpy.data.objects.new('Cube.005', me_cube_005)
ob_cube_004 = bpy.data.objects.new('Cube.004', me_cube_004)
ob_cube_003 = bpy.data.objects.new('Cube.003', me_cube_003)
ob_cube_002 = bpy.data.objects.new('Cube.002', me_cube_002)
ob_cube_001 = bpy.data.objects.new('Cube.001', me_cube_001)
ob_cube = bpy.data.objects.new('Cube', me_cube)
ob_lamp = bpy.data.objects.new('Lamp', light_lamp)
ob_camera = bpy.data.objects.new('Camera', cam_camera)

# ---- transforms, parenting, visibility, modifiers, constraints
ob_cylinder_003.location = (-1.197, -1.202, 2.247)
ob_cylinder_003.scale = (0.1181, 0.1181, 0.1181)
ob_cylinder_003.lineart.crease_threshold = 0.0
ob_cylinder_002.location = (1.2, -1.202, 2.247)
ob_cylinder_002.scale = (0.1181, 0.1181, 0.1181)
ob_cylinder_002.lineart.crease_threshold = 0.0
ob_cylinder_001.location = (1.2, 1.204, 2.247)
ob_cylinder_001.scale = (0.1181, 0.1181, 0.1181)
ob_cylinder_001.lineart.crease_threshold = 0.0
ob_cylinder.location = (-1.199, 1.204, 2.247)
ob_cylinder.scale = (0.1181, 0.1181, 0.1181)
ob_cylinder.lineart.crease_threshold = 0.0
ob_cube_005.location = (0.0, 0.0, 2.227)
ob_cube_005.scale = (1.36, 1.36, 0.06691)
ob_cube_005.lock_rotations_4d = False
ob_cube_005.empty_display_type = 'ARROWS'
ob_cube_005.lineart.crease_threshold = 0.0
ob_cube_004.location = (0.0, 0.0, 2.227)
ob_cube_004.scale = (1.36, 1.36, 0.06691)
ob_cube_004.lock_rotations_4d = False
ob_cube_004.empty_display_type = 'ARROWS'
ob_cube_004.lineart.crease_threshold = 0.0
ob_cube_003.location = (0.0, 0.0, 2.227)
ob_cube_003.scale = (1.36, 1.36, 0.06691)
ob_cube_003.lock_rotations_4d = False
ob_cube_003.empty_display_type = 'ARROWS'
ob_cube_003.lineart.crease_threshold = 0.0
ob_cube_002.location = (0.0, 0.0, 2.227)
ob_cube_002.scale = (1.36, 1.36, 0.06691)
ob_cube_002.lock_rotations_4d = False
ob_cube_002.empty_display_type = 'ARROWS'
ob_cube_002.lineart.crease_threshold = 0.0
ob_cube_001.location = (0.0, 0.0, 2.227)
ob_cube_001.scale = (1.383, 1.383, 0.06806)
ob_cube_001.lock_rotations_4d = False
ob_cube_001.empty_display_type = 'ARROWS'
ob_cube_001.lineart.crease_threshold = 0.0
ob_cube.location = (0.0, 0.0, 2.333)
ob_cube.scale = (1.0, 1.0, 0.0492)
ob_cube.lock_rotations_4d = False
ob_cube.empty_display_type = 'ARROWS'
ob_cube.lineart.crease_threshold = 0.0
ob_lamp.location = (4.076, 1.005, 5.904)
ob_lamp.rotation_euler = (0.6503, 0.05522, 1.866)
ob_lamp.lock_rotations_4d = False
ob_lamp.empty_display_type = 'ARROWS'
ob_lamp.color = (0.0, 0.0, 0.0, 0.0)
ob_lamp.lineart.crease_threshold = 0.0
ob_camera.location = (7.481, -6.508, 5.344)
ob_camera.rotation_euler = (1.109, 0.01082, 0.8149)
ob_camera.lock_rotations_4d = False
ob_camera.empty_display_type = 'ARROWS'
ob_camera.color = (0.0, 0.0, 0.0, 0.0)
ob_camera.display_type = 'WIRE'
ob_camera.lineart.crease_threshold = 0.0

# ---- collection membership
col_collection_1.objects.link(ob_cylinder_003)
col_collection_1.objects.link(ob_cylinder_002)
col_collection_1.objects.link(ob_cylinder_001)
col_collection_1.objects.link(ob_cylinder)
col_collection_1.objects.link(ob_cube_005)
col_collection_1.objects.link(ob_cube_004)
col_collection_1.objects.link(ob_cube_003)
col_collection_1.objects.link(ob_cube_002)
col_collection_1.objects.link(ob_cube_001)
col_collection_1.objects.link(ob_cube)
col_collection_1.objects.link(ob_lamp)
col_collection_1.objects.link(ob_camera)

# ---- scene / render settings (as saved in the file)
scene.camera = ob_camera
scene.frame_start = 1; scene.frame_end = 250; scene.frame_set(1)
scene.render.engine = 'BLENDER_EEVEE_NEXT'
scene.render.resolution_percentage = 50
scene.render.dither_intensity = 0.0
scene.cycles.use_denoising = False
scene.cycles.samples = 128
scene.cycles.sampling_pattern = 'TABULATED_SOBOL'
scene.cycles.light_sampling_threshold = 0.0
scene.cycles.use_adaptive_sampling = False
scene.cycles.use_light_tree = False
scene.cycles.blur_glossy = 0.0
scene.cycles.sample_clamp_indirect = 0.0
scene.view_settings.view_transform = 'Standard'
bpy.context.view_layer.update()

